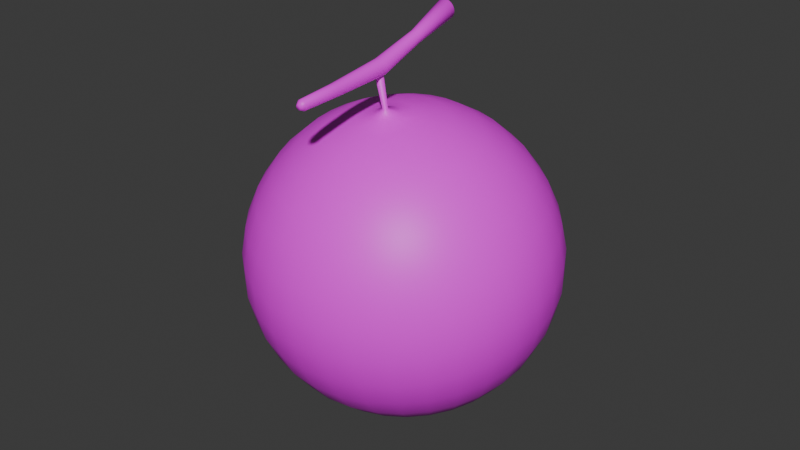 # Source: Mellonblend.blend  (saved by Blender 5.1.29; exported with 4.5.12 LTS)
import bpy
from mathutils import Matrix  # noqa: F401  (used for matrix-valued properties, if any)

bpy.ops.wm.read_factory_settings(use_empty=True)
scene = bpy.context.scene
scene.name = 'Scene'

# ---- images (referenced by path relative to the original .blend; pixels are not part of the script)
import os
ASSET_DIR = os.environ.get("B2B_ASSET_DIR", "")  # directory of the original .blend (textures are referenced by path, not embedded)
HERE = os.path.dirname(os.path.abspath(__file__))  # packed textures are extracted next to this script under _unpacked/

def load_image(name, relpath, width, height, colorspace="sRGB"):
    """Load a texture the original file referenced (path relative to the .blend, or extracted next to this script)."""
    p = next((c for c in (os.path.join(HERE, relpath), os.path.join(ASSET_DIR, relpath)) if relpath and os.path.exists(c)), "")
    if p:
        img = bpy.data.images.load(p, check_existing=True)
        img.name = name
    else:  # same state as the original file: an image datablock whose file is absent (Cycles renders it pink)
        img = bpy.data.images.new(name, width, height)
        img.source = "FILE"
        img.filepath = "//" + (relpath or name)
    img.colorspace_settings.name = colorspace
    return img
img_melon_body_tex_png = load_image('Melon_Body_Tex.png', 'UV_MeshTex/Melon_Body_Tex.png', 1024, 1024, 'sRGB')

# ---- materials (node trees are filled in below, after node groups)
mat_melon_mat = bpy.data.materials.new('Melon_mat')

# ---- material node trees
mat_melon_mat.use_nodes = True; mat_melon_mat.node_tree.nodes.clear()
_N = mat_melon_mat.node_tree.nodes; _L = mat_melon_mat.node_tree.links
n0 = _N.new('ShaderNodeBsdfPrincipled'); n0.name = 'プリンシプルBSDF'; n0.location = (-200, 100)
n1 = _N.new('ShaderNodeOutputMaterial'); n1.name = 'マテリアル出力'; n1.location = (200, 100)
n2 = _N.new('ShaderNodeTexImage'); n2.name = '画像テクスチャ'; n2.location = (-512, 123)
n2.image = img_melon_body_tex_png
_L.new(n0.outputs[0], n1.inputs[0])
_L.new(n2.outputs[0], n0.inputs[0])
n1.is_active_output = True

# ---- world
world_world = bpy.data.worlds.new('World'); scene.world = world_world
world_world.use_nodes = True; world_world.node_tree.nodes.clear()
_N = world_world.node_tree.nodes; _L = world_world.node_tree.links
n0 = _N.new('ShaderNodeOutputWorld'); n0.name = 'World Output'; n0.location = (200, 100)
n1 = _N.new('ShaderNodeBackground'); n1.name = 'Background'; n1.location = (-200, 100)
n1.inputs[0].default_value = (0.05088, 0.05088, 0.05088, 1.0)
_L.new(n1.outputs[0], n0.inputs[0])
n0.is_active_output = True
world_world.color = (0.05088, 0.05088, 0.05088)
world_world.sun_shadow_jitter_overblur = 0.0

# ---- meshes
me_x = bpy.data.meshes.new('球')
me_x.from_pydata([(-2.115e-09, 0.3463, 1.296), (-2.896e-09, 0.6396, 1.323), (0.0, 0.5556, 0.8315), (-0.008115, 0.3463, 1.297), (0.0, 0.8315, 0.5556), (-0.01231, 0.6397, 1.325), (0.0, 0.9808, 0.1951), (-0.01592, 0.3464, 1.3), (0.0, 1.0, 0.0), (-0.02415, 0.6398, 1.328), (0.0, 0.9808, -0.1951), (-0.02311, 0.3465, 1.303), (0.0, 0.8315, -0.5556), (0.0, 0.0, -1.0), (-0.03506, 0.6399, 1.334), (0.03806, 0.1913, 0.9808), (-0.02941, 0.3467, 1.309), (-0.04463, 0.6402, 1.342), (0.07466, 0.3753, 0.9239), (0.1084, 0.5449, 0.8315), (-0.03459, 0.3469, 1.315), (-0.05247, 0.6405, 1.351), (0.1379, 0.6935, 0.7071), (0.1622, 0.8155, 0.5556), (-0.03843, 0.3471, 1.322), (0.1802, 0.9061, 0.3827), (-0.05831, 0.6408, 1.362), (0.1913, 0.9619, 0.1951), (-0.0408, 0.3473, 1.33), (0.1951, 0.9808, 0.0), (-0.0619, 0.6412, 1.374), (0.1913, 0.9619, -0.1951), (-0.0416, 0.3476, 1.338), (0.1802, 0.9061, -0.3827), (-0.06311, 0.6416, 1.386), (0.1622, 0.8155, -0.5556), (-0.0408, 0.3478, 1.346), (0.1379, 0.6935, -0.7071), (-0.0619, 0.6419, 1.399), (0.1084, 0.5449, -0.8315), (-0.03843, 0.3481, 1.354), (0.07466, 0.3753, -0.9239), (-0.05831, 0.6423, 1.411), (0.03806, 0.1913, -0.9808), (-0.03459, 0.3483, 1.361), (-0.05247, 0.6426, 1.421), (0.07466, 0.1802, 0.9808), (0.1464, 0.3536, 0.9239), (-0.02941, 0.3485, 1.367), (-0.04463, 0.6429, 1.431), (0.2126, 0.5133, 0.8315), (-0.02311, 0.3486, 1.373), (0.2706, 0.6533, 0.7071), (0.3182, 0.7682, 0.5556), (-0.03506, 0.6432, 1.439), (0.3536, 0.8536, 0.3827), (-0.01592, 0.3487, 1.376), (0.3753, 0.9061, 0.1951), (-0.02415, 0.6433, 1.445), (0.3827, 0.9239, 0.0), (-0.008115, 0.3488, 1.379), (0.3753, 0.9061, -0.1951), (-0.01231, 0.6435, 1.448), (-2.115e-09, 0.3488, 1.38), (0.3536, 0.8536, -0.3827), (-2.896e-09, 0.6435, 1.45), (0.3182, 0.7682, -0.5556), (0.2706, 0.6533, -0.7071), (0.008115, 0.3488, 1.379), (0.2126, 0.5133, -0.8315), (0.01231, 0.6435, 1.448), (0.1464, 0.3536, -0.9239), (0.01592, 0.3487, 1.376), (0.07466, 0.1802, -0.9808), (0.02415, 0.6433, 1.445), (0.1084, 0.1622, 0.9808), (0.02311, 0.3486, 1.373), (0.03506, 0.6432, 1.439), (0.2126, 0.3182, 0.9239), (0.3087, 0.4619, 0.8315), (0.02941, 0.3485, 1.367), (0.3928, 0.5879, 0.7071), (0.04463, 0.6429, 1.431), (0.4619, 0.6913, 0.5556), (0.03459, 0.3483, 1.361), (0.5133, 0.7682, 0.3827), (0.05247, 0.6426, 1.421), (0.5449, 0.8155, 0.1951), (0.03843, 0.3481, 1.354), (0.5556, 0.8315, 0.0), (0.05831, 0.6423, 1.411), (0.5449, 0.8155, -0.1951), (0.0408, 0.3478, 1.346), (0.0619, 0.6419, 1.399), (0.5133, 0.7682, -0.3827), (0.4619, 0.6913, -0.5556), (0.0416, 0.3476, 1.338), (0.3928, 0.5879, -0.7071), (0.06311, 0.6416, 1.386), (0.3087, 0.4619, -0.8315), (0.0408, 0.3473, 1.33), (0.2126, 0.3182, -0.9239), (0.0619, 0.6412, 1.374), (0.03843, 0.3471, 1.322), (0.1084, 0.1622, -0.9808), (0.05831, 0.6408, 1.362), (0.1379, 0.1379, 0.9808), (0.2706, 0.2706, 0.9239), (0.03459, 0.3469, 1.315), (0.05247, 0.6405, 1.351), (0.3928, 0.3928, 0.8315), (0.02941, 0.3467, 1.309), (0.5, 0.5, 0.7071), (0.04463, 0.6402, 1.342), (0.5879, 0.5879, 0.5556), (0.02311, 0.3465, 1.303), (0.6533, 0.6533, 0.3827), (0.03506, 0.6399, 1.334), (0.6935, 0.6935, 0.1951), (0.01592, 0.3464, 1.3), (0.7071, 0.7071, 0.0), (0.02415, 0.6398, 1.328), (0.6935, 0.6935, -0.1951), (0.008115, 0.3463, 1.297), (0.6533, 0.6533, -0.3827), (0.01231, 0.6397, 1.325), (0.5879, 0.5879, -0.5556), (0.5, 0.5, -0.7071), (3.027e-08, 0.01915, 1.246), (-0.01027, 0.01918, 1.247), (0.3928, 0.3928, -0.8315), (0.2706, 0.2706, -0.9239), (-0.02015, 0.01927, 1.25), (0.1379, 0.1379, -0.9808), (-0.02926, 0.01942, 1.255), (0.1622, 0.1084, 0.9808), (-0.03724, 0.01962, 1.261), (-0.04379, 0.01987, 1.269), (0.3182, 0.2126, 0.9239), (0.4619, 0.3087, 0.8315), (-0.04866, 0.02015, 1.279), (-0.05165, 0.02045, 1.288), (0.5879, 0.3928, 0.7071), (0.6913, 0.4619, 0.5556), (-0.05267, 0.02077, 1.299), (-0.05165, 0.02108, 1.309), (0.7682, 0.5133, 0.3827), (0.8155, 0.5449, 0.1951), (-0.04866, 0.02139, 1.319), (0.8315, 0.5556, 0.0), (-0.04379, 0.02167, 1.328), (0.8155, 0.5449, -0.1951), (-0.03724, 0.02191, 1.336), (-0.02926, 0.02211, 1.342), (0.7682, 0.5133, -0.3827), (-0.02015, 0.02226, 1.347), (0.6913, 0.4619, -0.5556), (-0.01027, 0.02235, 1.35), (0.5879, 0.3928, -0.7071), (3.027e-08, 0.02238, 1.351), (0.4619, 0.3087, -0.8315), (0.3182, 0.2126, -0.9239), (0.01027, 0.02235, 1.35), (0.02015, 0.02226, 1.347), (0.1622, 0.1084, -0.9808), (0.1802, 0.07466, 0.9808), (0.02926, 0.02211, 1.342), (0.03724, 0.02191, 1.336), (0.3536, 0.1464, 0.9239), (0.5133, 0.2126, 0.8315), (0.04379, 0.02167, 1.328), (0.04866, 0.02139, 1.319), (0.6533, 0.2706, 0.7071), (0.05165, 0.02108, 1.309), (0.7682, 0.3182, 0.5556), (0.8536, 0.3536, 0.3827), (0.05267, 0.02077, 1.299), (0.9061, 0.3753, 0.1951), (0.05165, 0.02045, 1.288), (0.9239, 0.3827, 0.0), (0.04866, 0.02015, 1.279), (0.9061, 0.3753, -0.1951), (0.04379, 0.01987, 1.269), (0.8536, 0.3536, -0.3827), (0.03724, 0.01962, 1.261), (0.7682, 0.3182, -0.5556), (0.02926, 0.01942, 1.255), (0.6533, 0.2706, -0.7071), (0.02015, 0.01927, 1.25), (0.5133, 0.2126, -0.8315), (0.01027, 0.01918, 1.247), (0.3536, 0.1464, -0.9239), (4.099e-08, -0.3596, 1.297), (0.1802, 0.07466, -0.9808), (-0.007672, -0.3596, 1.297), (-0.01505, -0.3595, 1.3), (0.1913, 0.03806, 0.9808), (-0.02185, -0.3594, 1.303), (0.3753, 0.07466, 0.9239), (0.5449, 0.1084, 0.8315), (-0.02781, -0.3592, 1.308), (0.6935, 0.1379, 0.7071), (-0.0327, -0.3591, 1.314), (0.8155, 0.1622, 0.5556), (-0.03633, -0.3588, 1.321), (0.9061, 0.1802, 0.3827), (-0.03857, -0.3586, 1.328), (-0.03933, -0.3584, 1.336), (0.9619, 0.1913, 0.1951), (-0.03857, -0.3581, 1.344), (0.9808, 0.1951, 0.0), (0.9619, 0.1913, -0.1951), (-0.03633, -0.3579, 1.351), (-0.0327, -0.3577, 1.358), (0.9061, 0.1802, -0.3827), (-0.02781, -0.3575, 1.364), (0.8155, 0.1622, -0.5556), (-0.02185, -0.3574, 1.369), (0.6935, 0.1379, -0.7071), (-0.01505, -0.3573, 1.372), (0.5449, 0.1084, -0.8315), (-0.007672, -0.3572, 1.375), (0.3753, 0.07466, -0.9239), (4.099e-08, -0.3572, 1.375), (0.1913, 0.03806, -0.9808), (0.007672, -0.3572, 1.375), (0.1951, -1.118e-08, 0.9808), (0.01505, -0.3573, 1.372), (0.3827, -2.235e-08, 0.9239), (0.02185, -0.3574, 1.369), (0.5556, -5.215e-08, 0.8315), (0.02781, -0.3575, 1.364), (0.7071, 1.49e-08, 0.7071), (0.0327, -0.3577, 1.358), (0.8315, -8.941e-08, 0.5556), (0.03633, -0.3579, 1.351), (0.9239, 4.47e-08, 0.3827), (0.03857, -0.3581, 1.344), (0.9808, -8.941e-08, 0.1951), (1.0, -1.639e-07, 0.0), (0.03933, -0.3584, 1.336), (0.9808, -8.941e-08, -0.1951), (0.03857, -0.3586, 1.328), (0.9239, 4.47e-08, -0.3827), (0.03633, -0.3588, 1.321), (0.0327, -0.3591, 1.314), (0.8315, -8.941e-08, -0.5556), (0.02781, -0.3592, 1.308), (0.7071, 1.49e-08, -0.7071), (0.02185, -0.3594, 1.303), (0.5556, -5.215e-08, -0.8315), (0.3827, -2.235e-08, -0.9239), (0.01505, -0.3595, 1.3), (0.007672, -0.3596, 1.297), (0.1951, -1.118e-08, -0.9808), (0.1913, -0.03806, 0.9808), (-4.664e-08, -0.5994, 1.334), (0.3753, -0.07466, 0.9239), (-0.006543, -0.5994, 1.334), (-0.01283, -0.5994, 1.336), (0.5449, -0.1084, 0.8315), (0.6935, -0.1379, 0.7071), (-0.01863, -0.5993, 1.339), (-0.02372, -0.5991, 1.343), (0.8155, -0.1622, 0.5556), (-0.02789, -0.599, 1.348), (0.9061, -0.1802, 0.3827), (0.9619, -0.1913, 0.1951), (-0.03099, -0.5988, 1.354), (0.9808, -0.1951, 0.0), (-0.03289, -0.5986, 1.361), (-0.03354, -0.5984, 1.367), (0.9619, -0.1913, -0.1951), (-0.03289, -0.5982, 1.374), (0.9061, -0.1802, -0.3827), (0.8155, -0.1622, -0.5556), (-0.03099, -0.598, 1.38), (-0.02789, -0.5978, 1.386), (0.6935, -0.1379, -0.7071), (0.5449, -0.1084, -0.8315), (-0.02372, -0.5977, 1.391), (0.3753, -0.07466, -0.9239), (-0.01863, -0.5975, 1.395), (0.1913, -0.03806, -0.9808), (-0.01283, -0.5975, 1.398), (-0.006543, -0.5974, 1.4), (0.1802, -0.07466, 0.9808), (-4.664e-08, -0.5974, 1.401), (0.3536, -0.1464, 0.9239), (0.5133, -0.2126, 0.8315), (0.006543, -0.5974, 1.4), (0.6533, -0.2706, 0.7071), (0.01283, -0.5975, 1.398), (0.01863, -0.5975, 1.395), (0.7682, -0.3182, 0.5556), (0.8536, -0.3536, 0.3827), (0.02372, -0.5977, 1.391), (0.02789, -0.5978, 1.386), (0.9061, -0.3753, 0.1951), (0.03099, -0.598, 1.38), (0.9239, -0.3827, 0.0), (0.03289, -0.5982, 1.374), (0.9061, -0.3753, -0.1951), (0.8536, -0.3536, -0.3827), (0.03354, -0.5984, 1.367), (0.7682, -0.3182, -0.5556), (0.03289, -0.5986, 1.361), (0.03099, -0.5988, 1.354), (0.6533, -0.2706, -0.7071), (0.5133, -0.2126, -0.8315), (0.02789, -0.599, 1.348), (0.02372, -0.5991, 1.343), (0.3536, -0.1464, -0.9239), (0.1802, -0.07466, -0.9808), (0.01863, -0.5993, 1.339), (0.1622, -0.1084, 0.9808), (0.01283, -0.5994, 1.336), (0.3182, -0.2126, 0.9239), (0.006543, -0.5994, 1.334), (-0.006557, 0.6641, 1.353), (0.4619, -0.3087, 0.8315), (4.587e-09, 0.6641, 1.352), (0.5879, -0.3928, 0.7071), (-0.01286, 0.6641, 1.355), (0.6913, -0.4619, 0.5556), (-0.01867, 0.6642, 1.358), (0.7682, -0.5133, 0.3827), (0.8155, -0.5449, 0.1951), (-0.02377, 0.6644, 1.362), (0.8315, -0.5556, 0.0), (-0.02795, 0.6645, 1.367), (0.8155, -0.5449, -0.1951), (-0.03105, 0.6647, 1.373), (0.7682, -0.5133, -0.3827), (-0.03297, 0.6649, 1.379), (-0.03361, 0.6651, 1.386), (0.6913, -0.4619, -0.5556), (-0.03297, 0.6653, 1.392), (0.5879, -0.3928, -0.7071), (0.4619, -0.3087, -0.8315), (-0.03105, 0.6655, 1.399), (0.3182, -0.2126, -0.9239), (-0.02795, 0.6657, 1.404), (0.1622, -0.1084, -0.9808), (-0.02377, 0.6658, 1.409), (-0.01867, 0.6659, 1.414), (0.1379, -0.1379, 0.9808), (-0.01286, 0.666, 1.417), (0.2706, -0.2706, 0.9239), (-0.006557, 0.6661, 1.419), (0.3928, -0.3928, 0.8315), (4.587e-09, 0.6661, 1.419), (0.5, -0.5, 0.7071), (0.006557, 0.6661, 1.419), (0.5879, -0.5879, 0.5556), (0.01286, 0.666, 1.417), (0.6533, -0.6533, 0.3827), (0.01867, 0.6659, 1.414), (0.6935, -0.6935, 0.1951), (0.7071, -0.7071, 0.0), (0.02377, 0.6658, 1.409), (0.6935, -0.6935, -0.1951), (0.02795, 0.6657, 1.404), (0.6533, -0.6533, -0.3827), (0.03105, 0.6655, 1.399), (0.5879, -0.5879, -0.5556), (0.03297, 0.6653, 1.392), (0.03361, 0.6651, 1.386), (0.5, -0.5, -0.7071), (0.3928, -0.3928, -0.8315), (0.03297, 0.6649, 1.379), (0.03105, 0.6647, 1.373), (0.2706, -0.2706, -0.9239), (0.02795, 0.6645, 1.367), (0.1379, -0.1379, -0.9808), (0.02377, 0.6644, 1.362), (0.1084, -0.1622, 0.9808), (0.01867, 0.6642, 1.358), (0.2126, -0.3182, 0.9239), (0.3087, -0.4619, 0.8315), (0.01286, 0.6641, 1.355), (0.3928, -0.5879, 0.7071), (0.006557, 0.6641, 1.353), (0.4619, -0.6913, 0.5556), (-5.882e-08, -0.627, 1.352), (0.5133, -0.7682, 0.3827), (-0.003152, -0.627, 1.352), (-0.006182, -0.6269, 1.353), (0.5449, -0.8155, 0.1951), (-0.008975, -0.6269, 1.355), (0.5556, -0.8315, 0.0), (-0.01142, -0.6268, 1.357), (0.5449, -0.8155, -0.1951), (0.5133, -0.7682, -0.3827), (-0.01343, -0.6267, 1.359), (-0.01493, -0.6267, 1.362), (0.4619, -0.6913, -0.5556), (0.3928, -0.5879, -0.7071), (-0.01584, -0.6266, 1.365), (-0.01616, -0.6265, 1.368), (0.3087, -0.4619, -0.8315), (0.2126, -0.3182, -0.9239), (-0.01584, -0.6264, 1.371), (0.1084, -0.1622, -0.9808), (-0.01493, -0.6263, 1.374), (-0.01343, -0.6262, 1.377), (0.07466, -0.1802, 0.9808), (0.1464, -0.3536, 0.9239), (-0.01142, -0.6261, 1.379), (0.2126, -0.5133, 0.8315), (-0.008975, -0.6261, 1.381), (0.2706, -0.6533, 0.7071), (-0.006182, -0.626, 1.383), (0.3182, -0.7682, 0.5556), (-0.003152, -0.626, 1.384), (0.3536, -0.8536, 0.3827), (-5.882e-08, -0.626, 1.384), (0.3753, -0.9061, 0.1951), (0.003152, -0.626, 1.384), (0.3827, -0.9239, 0.0), (0.006182, -0.626, 1.383), (0.3753, -0.9061, -0.1951), (0.008975, -0.6261, 1.381), (0.3536, -0.8536, -0.3827), (0.01142, -0.6261, 1.379), (0.3182, -0.7682, -0.5556), (0.01343, -0.6262, 1.377), (0.2706, -0.6533, -0.7071), (0.01493, -0.6263, 1.374), (0.01584, -0.6264, 1.371), (0.2126, -0.5133, -0.8315), (0.01615, -0.6265, 1.368), (0.1464, -0.3536, -0.9239), (0.07466, -0.1802, -0.9808), (0.01584, -0.6266, 1.365), (0.03806, -0.1913, 0.9808), (0.01493, -0.6267, 1.362), (0.01343, -0.6267, 1.359), (0.07466, -0.3753, 0.9239), (0.01142, -0.6268, 1.357), (0.1084, -0.5449, 0.8315), (0.008975, -0.6269, 1.355), (0.1379, -0.6935, 0.7071), (0.006182, -0.6269, 1.353), (0.1622, -0.8155, 0.5556), (0.003152, -0.627, 1.352), (0.1802, -0.9061, 0.3827), (0.1913, -0.9619, 0.1951), (-1.602e-10, -0.0009538, 1.036), (0.1951, -0.9808, 0.0), (-0.003266, -0.0006239, 1.036), (0.1913, -0.9619, -0.1951), (0.1802, -0.9061, -0.3827), (0.1622, -0.8155, -0.5556), (-0.006407, 0.0003532, 1.036), (0.1379, -0.6935, -0.7071), (-0.009302, 0.00194, 1.036), (0.1084, -0.5449, -0.8315), (0.07466, -0.3753, -0.9239), (0.03806, -0.1913, -0.9808), (-0.01184, 0.004075, 1.036), (-7.451e-09, -0.1951, 0.9808), (-0.01392, 0.006678, 1.036), (-5.215e-08, -0.3827, 0.9239), (-9.686e-08, -0.5556, 0.8315), (-0.01547, 0.009646, 1.036), (-1.49e-08, -0.7071, 0.7071), (-1.043e-07, -0.8315, 0.5556), (2.98e-08, -0.9239, 0.3827), (-0.01642, 0.01287, 1.036), (-1.341e-07, -0.9808, 0.1951), (-3.278e-07, -1.0, 0.0), (-0.01674, 0.01622, 1.036), (-1.341e-07, -0.9808, -0.1951), (-0.01642, 0.01957, 1.036), (2.98e-08, -0.9239, -0.3827), (-1.043e-07, -0.8315, -0.5556), (-0.01547, 0.02279, 1.036), (-1.49e-08, -0.7071, -0.7071), (-9.686e-08, -0.5556, -0.8315), (-0.01392, 0.02576, 1.036), (-5.215e-08, -0.3827, -0.9239), (-7.451e-09, -0.1951, -0.9808), (-0.03806, -0.1913, 0.9808), (-0.01184, 0.02836, 1.036), (-0.07466, -0.3753, 0.9239), (-0.009302, 0.03049, 1.036), (-0.1084, -0.5449, 0.8315), (-0.1379, -0.6935, 0.7071), (-0.006407, 0.03208, 1.036), (-0.1622, -0.8155, 0.5556), (-0.1802, -0.9061, 0.3827), (-0.003266, 0.03306, 1.036), (-0.1913, -0.9619, 0.1951), (-0.1951, -0.9808, 0.0), (-0.1913, -0.9619, -0.1951), (-1.602e-10, 0.03339, 1.036), (-0.1802, -0.9061, -0.3827), (0.003266, 0.03306, 1.036), (-0.1622, -0.8155, -0.5556), (-0.1379, -0.6935, -0.7071), (0.006407, 0.03208, 1.036), (-0.1084, -0.5449, -0.8315), (-0.07466, -0.3753, -0.9239), (-0.03806, -0.1913, -0.9808), (0.009302, 0.03049, 1.036), (-0.07466, -0.1802, 0.9808), (0.01184, 0.02836, 1.036), (-0.1464, -0.3536, 0.9239), (-0.2126, -0.5133, 0.8315), (-0.2706, -0.6533, 0.7071), (0.01392, 0.02576, 1.036), (-0.3182, -0.7682, 0.5556), (-0.3536, -0.8536, 0.3827), (0.01547, 0.02279, 1.036), (-0.3753, -0.9061, 0.1951), (-0.3827, -0.9239, 0.0), (0.01642, 0.01957, 1.036), (-0.3753, -0.9061, -0.1951), (-0.3536, -0.8536, -0.3827), (0.01674, 0.01622, 1.036), (-0.3182, -0.7682, -0.5556), (0.01642, 0.01287, 1.036), (-0.2706, -0.6533, -0.7071), (-0.2126, -0.5133, -0.8315), (0.01547, 0.009646, 1.036), (-0.1464, -0.3536, -0.9239), (-0.07466, -0.1802, -0.9808), (0.01392, 0.006678, 1.036), (-0.1084, -0.1622, 0.9808), (-0.2126, -0.3182, 0.9239), (0.01184, 0.004075, 1.036), (-0.3087, -0.4619, 0.8315), (-0.3928, -0.5879, 0.7071), (-0.4619, -0.6913, 0.5556), (0.009302, 0.00194, 1.036), (-0.5133, -0.7682, 0.3827), (-0.5449, -0.8155, 0.1951), (0.006407, 0.0003532, 1.036), (-0.5556, -0.8315, 0.0), (-0.5449, -0.8155, -0.1951), (0.003266, -0.0006239, 1.036), (-0.5133, -0.7682, -0.3827), (1.35e-08, -0.01973, 1.266), (-0.4619, -0.6913, -0.5556), (-0.3928, -0.5879, -0.7071), (-0.004829, -0.01925, 1.266), (-0.009473, -0.0178, 1.266), (-0.3087, -0.4619, -0.8315), (-0.2126, -0.3182, -0.9239), (-0.01375, -0.01546, 1.266), (-0.0175, -0.0123, 1.266), (-0.1084, -0.1622, -0.9808), (-0.02058, -0.008451, 1.265), (-0.1379, -0.1379, 0.9808), (-0.02287, -0.004062, 1.265), (-0.2706, -0.2706, 0.9239), (-0.3928, -0.3928, 0.8315), (-0.02428, 0.000701, 1.265), (-0.5, -0.5, 0.7071), (-0.02476, 0.005654, 1.265), (-0.5879, -0.5879, 0.5556), (-0.02428, 0.01061, 1.265), (-0.6533, -0.6533, 0.3827), (-0.02287, 0.01537, 1.265), (-0.02058, 0.01976, 1.265), (-0.6935, -0.6935, 0.1951), (-0.0175, 0.02361, 1.265), (-0.7071, -0.7071, 0.0), (-0.01375, 0.02676, 1.265), (-0.6935, -0.6935, -0.1951), (-0.009473, 0.02911, 1.265), (-0.6533, -0.6533, -0.3827), (-0.004829, 0.03055, 1.265), (-0.5879, -0.5879, -0.5556), (-0.5, -0.5, -0.7071), (1.35e-08, 0.03104, 1.265), (0.00483, 0.03055, 1.265), (-0.3928, -0.3928, -0.8315), (-0.2706, -0.2706, -0.9239), (0.009473, 0.02911, 1.265), (-0.1379, -0.1379, -0.9808), (0.01375, 0.02676, 1.265), (-0.1622, -0.1084, 0.9808), (0.0175, 0.02361, 1.265), (-0.3182, -0.2126, 0.9239), (0.02058, 0.01976, 1.265), (-0.4619, -0.3087, 0.8315), (0.02287, 0.01537, 1.265), (-0.5879, -0.3928, 0.7071), (0.02428, 0.01061, 1.265), (0.02476, 0.005654, 1.265), (-0.6913, -0.4619, 0.5556), (0.02428, 0.000701, 1.265), (-0.7682, -0.5133, 0.3827), (-0.8155, -0.5449, 0.1951), (0.02287, -0.004062, 1.265), (-0.8315, -0.5556, 0.0), (0.02058, -0.008451, 1.265), (-0.8155, -0.5449, -0.1951), (0.0175, -0.0123, 1.266), (-0.7682, -0.5133, -0.3827), (0.01375, -0.01546, 1.266), (-0.6913, -0.4619, -0.5556), (0.009473, -0.0178, 1.266), (0.00483, -0.01925, 1.266), (-0.5879, -0.3928, -0.7071), (-0.4619, -0.3087, -0.8315), (-0.3182, -0.2126, -0.9239), (-0.1622, -0.1084, -0.9808), (-0.1802, -0.07466, 0.9808), (-0.3536, -0.1464, 0.9239), (-0.5133, -0.2126, 0.8315), (-0.6533, -0.2706, 0.7071), (-0.7682, -0.3182, 0.5556), (-0.8536, -0.3536, 0.3827), (-0.9061, -0.3753, 0.1951), (-0.9239, -0.3827, 0.0), (-0.9061, -0.3753, -0.1951), (-0.8536, -0.3536, -0.3827), (-0.7682, -0.3182, -0.5556), (-0.6533, -0.2706, -0.7071), (-0.5133, -0.2126, -0.8315), (-0.3536, -0.1464, -0.9239), (-0.1802, -0.07466, -0.9808), (-0.1913, -0.03806, 0.9808), (-0.3753, -0.07466, 0.9239), (-0.5449, -0.1084, 0.8315), (-0.6935, -0.1379, 0.7071), (-0.8155, -0.1622, 0.5556), (-0.9061, -0.1802, 0.3827), (-0.9619, -0.1913, 0.1951), (-0.9808, -0.1951, 0.0), (-0.9619, -0.1913, -0.1951), (-0.9061, -0.1802, -0.3827), (-0.8155, -0.1622, -0.5556), (-0.6935, -0.1379, -0.7071), (-0.5449, -0.1084, -0.8315), (-0.3753, -0.07466, -0.9239), (-0.1913, -0.03806, -0.9808), (-0.1951, 1.863e-08, 0.9808), (-0.3827, 5.215e-08, 0.9239), (-0.5556, 1.49e-07, 0.8315), (-0.7071, 2.98e-08, 0.7071), (-0.8315, 1.639e-07, 0.5556), (-0.9239, 1.49e-08, 0.3827), (-0.9808, 2.682e-07, 0.1951), (-1.0, 4.47e-07, 0.0), (-0.9808, 2.682e-07, -0.1951), (-0.9239, 1.49e-08, -0.3827), (-0.8315, 1.639e-07, -0.5556), (-0.7071, 2.98e-08, -0.7071), (-0.5556, 1.49e-07, -0.8315), (-0.3827, 5.215e-08, -0.9239), (-0.1951, 1.863e-08, -0.9808), (-0.1913, 0.03806, 0.9808), (-0.3753, 0.07466, 0.9239), (-0.5449, 0.1084, 0.8315), (-0.6935, 0.1379, 0.7071), (-0.8155, 0.1622, 0.5556), (-0.9061, 0.1802, 0.3827), (-0.9619, 0.1913, 0.1951), (-0.9808, 0.1951, 0.0), (-0.9619, 0.1913, -0.1951), (-0.9061, 0.1802, -0.3827), (-0.8155, 0.1622, -0.5556), (-0.6935, 0.1379, -0.7071), (-0.5449, 0.1084, -0.8315), (-0.3753, 0.07466, -0.9239), (-0.1913, 0.03806, -0.9808), (-0.1802, 0.07466, 0.9808), (-0.3536, 0.1464, 0.9239), (-0.5133, 0.2126, 0.8315), (-0.6533, 0.2706, 0.7071), (-0.7682, 0.3182, 0.5556), (-0.8536, 0.3536, 0.3827), (-0.9061, 0.3753, 0.1951), (-0.9239, 0.3827, 0.0), (-0.9061, 0.3753, -0.1951), (-0.8536, 0.3536, -0.3827), (-0.7682, 0.3182, -0.5556), (-0.6533, 0.2706, -0.7071), (-0.5133, 0.2126, -0.8315), (-0.3536, 0.1464, -0.9239), (-0.1802, 0.07466, -0.9808), (-0.1622, 0.1084, 0.9808), (-0.3182, 0.2126, 0.9239), (-0.4619, 0.3087, 0.8315), (-0.5879, 0.3928, 0.7071), (-0.6913, 0.4619, 0.5556), (-0.7682, 0.5133, 0.3827), (-0.8155, 0.5449, 0.1951), (-0.8315, 0.5556, 0.0), (-0.8155, 0.5449, -0.1951), (-0.7682, 0.5133, -0.3827), (-0.6913, 0.4619, -0.5556), (-0.5879, 0.3928, -0.7071), (-0.4619, 0.3087, -0.8315), (-0.3182, 0.2126, -0.9239), (-0.1622, 0.1084, -0.9808), (-0.1379, 0.1379, 0.9808), (-0.2706, 0.2706, 0.9239), (-0.3928, 0.3928, 0.8315), (-0.5, 0.5, 0.7071), (-0.5879, 0.5879, 0.5556), (-0.6533, 0.6533, 0.3827), (-0.6935, 0.6935, 0.1951), (-0.7071, 0.7071, 0.0), (-0.6935, 0.6935, -0.1951), (-0.6533, 0.6533, -0.3827), (-0.5879, 0.5879, -0.5556), (-0.5, 0.5, -0.7071), (-0.3928, 0.3928, -0.8315), (-0.2706, 0.2706, -0.9239), (-0.1379, 0.1379, -0.9808), (-0.1084, 0.1622, 0.9808), (-0.2126, 0.3182, 0.9239), (-0.3087, 0.4619, 0.8315), (-0.3928, 0.5879, 0.7071), (-0.4619, 0.6913, 0.5556), (-0.5133, 0.7682, 0.3827), (-0.5449, 0.8155, 0.1951), (-0.5556, 0.8315, 0.0), (-0.5449, 0.8155, -0.1951), (-0.5133, 0.7682, -0.3827), (-0.4619, 0.6913, -0.5556), (-0.3928, 0.5879, -0.7071), (-0.3087, 0.4619, -0.8315), (-0.2126, 0.3182, -0.9239), (-0.1084, 0.1622, -0.9808), (-0.07466, 0.1802, 0.9808), (-0.1464, 0.3536, 0.9239), (-0.2126, 0.5133, 0.8315), (-0.2706, 0.6533, 0.7071), (-0.3182, 0.7682, 0.5556), (-0.3536, 0.8536, 0.3827), (-0.3753, 0.9061, 0.1951), (-0.3827, 0.9239, 0.0), (-0.3753, 0.9061, -0.1951), (-0.3536, 0.8536, -0.3827), (-0.3182, 0.7682, -0.5556), (-0.2706, 0.6533, -0.7071), (-0.2126, 0.5133, -0.8315), (-0.1464, 0.3536, -0.9239), (-0.07466, 0.1802, -0.9808), (-0.03806, 0.1913, 0.9808), (-0.07466, 0.3753, 0.9239), (-0.1084, 0.5449, 0.8315), (-0.1379, 0.6935, 0.7071), (-0.1622, 0.8155, 0.5556), (-0.1802, 0.9061, 0.3827), (-0.1913, 0.9619, 0.1951), (-0.1951, 0.9808, 0.0), (-0.1913, 0.9619, -0.1951), (-0.1802, 0.9061, -0.3827), (-0.1622, 0.8155, -0.5556), (-0.1379, 0.6935, -0.7071), (-0.1084, 0.5449, -0.8315), (-0.07466, 0.3753, -0.9239), (-0.03806, 0.1913, -0.9808), (1.49e-08, 0.1951, 0.9808), (6.706e-08, 0.3827, 0.9239), (8.941e-08, 0.7071, 0.7071), (5.96e-08, 0.9239, 0.3827), (5.96e-08, 0.9239, -0.3827), (8.941e-08, 0.7071, -0.7071), (2.161e-07, 0.5556, -0.8315), (6.706e-08, 0.3827, -0.9239), (1.49e-08, 0.1951, -0.9808), (1.077e-08, 0.1184, 0.995), (0.0272, 0.1137, 0.995), (0.01803, 0.1166, 0.9949), (0.03534, 0.1111, 0.995), (0.05126, 0.1022, 0.9951), (0.05176, 0.1018, 0.9951), (0.07095, 0.08294, 0.9953), (0.06518, 0.09034, 0.9951), (0.08415, 0.06079, 0.9955), (0.07653, 0.07587, 0.9953), (0.08487, 0.0594, 0.9955), (0.09029, 0.03685, 0.9959), (0.08991, 0.04161, 0.9958), (0.09147, 0.02318, 0.9961), (0.09043, 0.01386, 0.9963), (0.08592, -0.006608, 0.9968), (0.08949, 0.004841, 0.9964), (0.07808, -0.02378, 0.9973), (0.08407, -0.01269, 0.9969), (0.06829, -0.03742, 0.9978), (0.07545, -0.02875, 0.9974), (0.05774, -0.0478, 0.9983), (0.06398, -0.04272, 0.9979), (0.05014, -0.05409, 0.9985), (0.04735, -0.05555, 0.9987), (0.0371, -0.06104, 0.999), (0.02719, -0.06464, 0.9993), (0.03446, -0.06247, 0.999), (0.01801, -0.06744, 0.9994), (0.008842, -0.06841, 0.9996), (0.01754, -0.06759, 0.9994), (-1.769e-09, -0.06931, 0.9995), (-1.427e-09, -0.06931, 0.9995), (-0.008842, -0.06841, 0.9996), (-0.01754, -0.06759, 0.9994), (-0.01801, -0.06744, 0.9994), (-0.02719, -0.06464, 0.9993), (-0.0371, -0.06104, 0.999), (-0.03446, -0.06247, 0.999), (-0.04735, -0.05555, 0.9987), (-0.05774, -0.0478, 0.9983), (-0.05014, -0.05409, 0.9985), (-0.06829, -0.03742, 0.9978), (-0.06398, -0.04272, 0.9979), (-0.07808, -0.02378, 0.9973), (-0.07545, -0.02875, 0.9974), (-0.08592, -0.006608, 0.9968), (-0.08407, -0.01269, 0.9969), (-0.09043, 0.01386, 0.9963), (-0.08949, 0.004841, 0.9964), (-0.09029, 0.03685, 0.9959), (-0.09147, 0.02318, 0.9961), (-0.08991, 0.04161, 0.9958), (-0.08415, 0.06079, 0.9955), (-0.08487, 0.0594, 0.9955), (-0.07095, 0.08294, 0.9953), (-0.07653, 0.07587, 0.9953), (-0.05176, 0.1018, 0.9951), (-0.06518, 0.09034, 0.9951), (-0.05126, 0.1022, 0.9951), (-0.0272, 0.1137, 0.995), (-0.03534, 0.1111, 0.995), (-0.01803, 0.1166, 0.9949), (-1.485e-09, 0.1184, 0.995)], [], [(770, 15, 760, 769, 771), (13, 768, 43), (10, 8, 29, 31), (761, 760, 15, 18), (764, 10, 31, 33), (2, 761, 18, 19), (12, 764, 33, 35), (762, 2, 19, 22), (765, 12, 35, 37), (4, 762, 22, 23), (766, 765, 37, 39), (763, 4, 23, 25), (767, 766, 39, 41), (6, 763, 25, 27), (768, 767, 41, 43), (8, 6, 27, 29), (27, 25, 55, 57), (43, 41, 71, 73), (29, 27, 57, 59), (773, 774, 46, 15, 770, 772), (13, 43, 73), (31, 29, 59, 61), (18, 15, 46, 47), (33, 31, 61, 64), (19, 18, 47, 50), (35, 33, 64, 66), (22, 19, 50, 52), (37, 35, 66, 67), (23, 22, 52, 53), (39, 37, 67, 69), (25, 23, 53, 55), (41, 39, 69, 71), (66, 64, 94, 95), (52, 50, 79, 81), (67, 66, 95, 97), (53, 52, 81, 83), (69, 67, 97, 99), (55, 53, 83, 85), (71, 69, 99, 101), (57, 55, 85, 87), (73, 71, 101, 104), (59, 57, 87, 89), (775, 75, 46, 774, 776), (13, 73, 104), (61, 59, 89, 91), (47, 46, 75, 78), (64, 61, 91, 94), (50, 47, 78, 79), (104, 101, 131, 133), (89, 87, 118, 120), (777, 106, 75, 775, 778), (13, 104, 133), (91, 89, 120, 122), (78, 75, 106, 107), (94, 91, 122, 124), (79, 78, 107, 110), (95, 94, 124, 126), (81, 79, 110, 112), (97, 95, 126, 127), (83, 81, 112, 114), (99, 97, 127, 130), (85, 83, 114, 116), (101, 99, 130, 131), (87, 85, 116, 118), (127, 126, 156, 158), (114, 112, 142, 143), (130, 127, 158, 160), (116, 114, 143, 146), (131, 130, 160, 161), (118, 116, 146, 147), (133, 131, 161, 164), (120, 118, 147, 149), (780, 135, 106, 777, 779, 781), (13, 133, 164), (122, 120, 149, 151), (107, 106, 135, 138), (124, 122, 151, 154), (110, 107, 138, 139), (126, 124, 154, 156), (112, 110, 139, 142), (165, 135, 780, 782, 783), (13, 164, 193), (151, 149, 179, 181), (138, 135, 165, 168), (154, 151, 181, 183), (139, 138, 168, 169), (156, 154, 183, 185), (142, 139, 169, 172), (158, 156, 185, 187), (143, 142, 172, 174), (160, 158, 187, 189), (146, 143, 174, 175), (161, 160, 189, 191), (147, 146, 175, 177), (164, 161, 191, 193), (149, 147, 177, 179), (174, 172, 201, 203), (189, 187, 218, 220), (175, 174, 203, 205), (191, 189, 220, 222), (177, 175, 205, 208), (193, 191, 222, 224), (179, 177, 208, 210), (784, 196, 165, 783, 785), (13, 193, 224), (181, 179, 210, 211), (168, 165, 196, 198), (183, 181, 211, 214), (169, 168, 198, 199), (185, 183, 214, 216), (172, 169, 199, 201), (187, 185, 216, 218), (211, 210, 239, 241), (198, 196, 226, 228), (214, 211, 241, 243), (199, 198, 228, 230), (216, 214, 243, 246), (201, 199, 230, 232), (218, 216, 246, 248), (203, 201, 232, 234), (220, 218, 248, 250), (205, 203, 234, 236), (222, 220, 250, 251), (208, 205, 236, 238), (224, 222, 251, 254), (210, 208, 238, 239), (786, 226, 196, 784, 787), (13, 224, 254), (250, 248, 278, 279), (236, 234, 264, 266), (251, 250, 279, 281), (238, 236, 266, 267), (254, 251, 281, 283), (239, 238, 267, 269), (788, 255, 226, 786, 789), (13, 254, 283), (241, 239, 269, 272), (228, 226, 255, 257), (243, 241, 272, 274), (230, 228, 257, 260), (246, 243, 274, 275), (232, 230, 260, 261), (248, 246, 275, 278), (234, 232, 261, 264), (257, 255, 286, 288), (274, 272, 302, 303), (260, 257, 288, 289), (275, 274, 303, 305), (261, 260, 289, 291), (278, 275, 305, 308), (264, 261, 291, 294), (279, 278, 308, 309), (266, 264, 294, 295), (281, 279, 309, 312), (267, 266, 295, 298), (283, 281, 312, 313), (269, 267, 298, 300), (790, 286, 255, 788, 791), (13, 283, 313), (272, 269, 300, 302), (295, 294, 324, 326), (312, 309, 339, 341), (298, 295, 326, 327), (313, 312, 341, 343), (300, 298, 327, 329), (792, 793, 315, 286, 790), (13, 313, 343), (302, 300, 329, 331), (288, 286, 315, 317), (303, 302, 331, 333), (289, 288, 317, 320), (305, 303, 333, 336), (291, 289, 320, 322), (308, 305, 336, 338), (294, 291, 322, 324), (309, 308, 338, 339), (333, 331, 361, 363), (320, 317, 348, 350), (336, 333, 363, 365), (322, 320, 350, 352), (338, 336, 365, 368), (324, 322, 352, 354), (339, 338, 368, 369), (326, 324, 354, 356), (341, 339, 369, 372), (327, 326, 356, 358), (343, 341, 372, 374), (329, 327, 358, 359), (794, 346, 315, 793), (13, 343, 374), (331, 329, 359, 361), (317, 315, 346, 348), (372, 369, 400, 401), (358, 356, 385, 388), (374, 372, 401, 403), (359, 358, 388, 390), (795, 376, 346, 794, 796), (13, 374, 403), (361, 359, 390, 392), (348, 346, 376, 378), (363, 361, 392, 393), (350, 348, 378, 379), (365, 363, 393, 396), (352, 350, 379, 381), (368, 365, 396, 397), (354, 352, 381, 383), (369, 368, 397, 400), (356, 354, 383, 385), (396, 393, 423, 425), (381, 379, 409, 411), (397, 396, 425, 427), (383, 381, 411, 413), (400, 397, 427, 430), (385, 383, 413, 415), (401, 400, 430, 432), (388, 385, 415, 417), (403, 401, 432, 433), (390, 388, 417, 419), (406, 376, 795, 797), (13, 403, 433), (392, 390, 419, 421), (378, 376, 406, 407), (393, 392, 421, 423), (379, 378, 407, 409), (433, 432, 458, 459), (419, 417, 447, 449), (798, 435, 406, 797, 799), (13, 433, 459), (421, 419, 449, 451), (407, 406, 435, 438), (423, 421, 451, 452), (409, 407, 438, 440), (425, 423, 452, 453), (411, 409, 440, 442), (427, 425, 453, 455), (413, 411, 442, 444), (430, 427, 455, 457), (415, 413, 444, 446), (432, 430, 457, 458), (417, 415, 446, 447), (442, 440, 464, 466), (455, 453, 476, 478), (444, 442, 466, 467), (457, 455, 478, 479), (446, 444, 467, 468), (458, 457, 479, 481), (447, 446, 468, 470), (459, 458, 481, 482), (449, 447, 470, 471), (800, 461, 435, 798, 801), (13, 459, 482), (451, 449, 471, 473), (438, 435, 461, 463), (452, 451, 473, 475), (440, 438, 463, 464), (453, 452, 475, 476), (471, 470, 493, 494), (802, 483, 461, 800), (13, 482, 504), (473, 471, 494, 495), (463, 461, 483, 485), (475, 473, 495, 497), (464, 463, 485, 487), (476, 475, 497, 499), (466, 464, 487, 488), (478, 476, 499, 500), (467, 466, 488, 490), (479, 478, 500, 502), (468, 467, 490, 491), (481, 479, 502, 503), (470, 468, 491, 493), (482, 481, 503, 504), (500, 499, 521, 523), (490, 488, 510, 512), (502, 500, 523, 524), (491, 490, 512, 513), (503, 502, 524, 526), (493, 491, 513, 515), (504, 503, 526, 527), (494, 493, 515, 516), (804, 506, 483, 802, 803), (13, 504, 527), (495, 494, 516, 518), (485, 483, 506, 508), (497, 495, 518, 519), (487, 485, 508, 509), (499, 497, 519, 521), (488, 487, 509, 510), (529, 506, 804, 805), (13, 527, 552), (518, 516, 539, 540), (508, 506, 529, 530), (519, 518, 540, 542), (509, 508, 530, 532), (521, 519, 542, 544), (510, 509, 532, 533), (523, 521, 544, 545), (512, 510, 533, 534), (524, 523, 545, 548), (513, 512, 534, 536), (526, 524, 548, 549), (515, 513, 536, 537), (527, 526, 549, 552), (516, 515, 537, 539), (534, 533, 559, 561), (548, 545, 575, 578), (536, 534, 561, 563), (549, 548, 578, 579), (537, 536, 563, 566), (552, 549, 579, 581), (539, 537, 566, 568), (554, 529, 805, 807, 806), (13, 552, 581), (540, 539, 568, 570), (530, 529, 554, 556), (542, 540, 570, 572), (532, 530, 556, 557), (544, 542, 572, 574), (533, 532, 557, 559), (545, 544, 574, 575), (570, 568, 597, 599), (556, 554, 583, 585), (572, 570, 599, 601), (557, 556, 585, 587), (574, 572, 601, 603), (559, 557, 587, 589), (575, 574, 603, 606), (561, 559, 589, 592), (578, 575, 606, 607), (563, 561, 592, 594), (579, 578, 607, 608), (566, 563, 594, 595), (581, 579, 608, 609), (568, 566, 595, 597), (583, 554, 806, 808), (13, 581, 609), (607, 606, 621, 622), (594, 592, 614, 615), (608, 607, 622, 623), (595, 594, 615, 616), (609, 608, 623, 624), (597, 595, 616, 617), (610, 583, 808, 810, 809), (13, 609, 624), (599, 597, 617, 618), (585, 583, 610, 611), (601, 599, 618, 619), (587, 585, 611, 612), (603, 601, 619, 620), (589, 587, 612, 613), (606, 603, 620, 621), (592, 589, 613, 614), (619, 618, 633, 634), (612, 611, 626, 627), (620, 619, 634, 635), (613, 612, 627, 628), (621, 620, 635, 636), (614, 613, 628, 629), (622, 621, 636, 637), (615, 614, 629, 630), (623, 622, 637, 638), (616, 615, 630, 631), (624, 623, 638, 639), (617, 616, 631, 632), (625, 610, 809, 812, 811), (13, 624, 639), (618, 617, 632, 633), (611, 610, 625, 626), (638, 637, 652, 653), (631, 630, 645, 646), (639, 638, 653, 654), (632, 631, 646, 647), (640, 625, 811, 814, 813), (13, 639, 654), (633, 632, 647, 648), (626, 625, 640, 641), (634, 633, 648, 649), (627, 626, 641, 642), (635, 634, 649, 650), (628, 627, 642, 643), (636, 635, 650, 651), (629, 628, 643, 644), (637, 636, 651, 652), (630, 629, 644, 645), (642, 641, 656, 657), (650, 649, 664, 665), (643, 642, 657, 658), (651, 650, 665, 666), (644, 643, 658, 659), (652, 651, 666, 667), (645, 644, 659, 660), (653, 652, 667, 668), (646, 645, 660, 661), (654, 653, 668, 669), (647, 646, 661, 662), (655, 640, 813, 816, 815), (13, 654, 669), (648, 647, 662, 663), (641, 640, 655, 656), (649, 648, 663, 664), (661, 660, 675, 676), (669, 668, 683, 684), (662, 661, 676, 677), (670, 655, 815, 818, 817), (13, 669, 684), (663, 662, 677, 678), (656, 655, 670, 671), (664, 663, 678, 679), (657, 656, 671, 672), (665, 664, 679, 680), (658, 657, 672, 673), (666, 665, 680, 681), (659, 658, 673, 674), (667, 666, 681, 682), (660, 659, 674, 675), (668, 667, 682, 683), (680, 679, 694, 695), (673, 672, 687, 688), (681, 680, 695, 696), (674, 673, 688, 689), (682, 681, 696, 697), (675, 674, 689, 690), (683, 682, 697, 698), (676, 675, 690, 691), (684, 683, 698, 699), (677, 676, 691, 692), (685, 670, 817, 820, 819), (13, 684, 699), (678, 677, 692, 693), (671, 670, 685, 686), (679, 678, 693, 694), (672, 671, 686, 687), (699, 698, 713, 714), (692, 691, 706, 707), (700, 685, 819, 821, 823, 822), (13, 699, 714), (693, 692, 707, 708), (686, 685, 700, 701), (694, 693, 708, 709), (687, 686, 701, 702), (695, 694, 709, 710), (688, 687, 702, 703), (696, 695, 710, 711), (689, 688, 703, 704), (697, 696, 711, 712), (690, 689, 704, 705), (698, 697, 712, 713), (691, 690, 705, 706), (703, 702, 717, 718), (711, 710, 725, 726), (704, 703, 718, 719), (712, 711, 726, 727), (705, 704, 719, 720), (713, 712, 727, 728), (706, 705, 720, 721), (714, 713, 728, 729), (707, 706, 721, 722), (715, 700, 822, 825, 824), (13, 714, 729), (708, 707, 722, 723), (701, 700, 715, 716), (709, 708, 723, 724), (702, 701, 716, 717), (710, 709, 724, 725), (722, 721, 736, 737), (730, 715, 824, 827, 826), (13, 729, 744), (723, 722, 737, 738), (716, 715, 730, 731), (724, 723, 738, 739), (717, 716, 731, 732), (725, 724, 739, 740), (718, 717, 732, 733), (726, 725, 740, 741), (719, 718, 733, 734), (727, 726, 741, 742), (720, 719, 734, 735), (728, 727, 742, 743), (721, 720, 735, 736), (729, 728, 743, 744), (741, 740, 755, 756), (734, 733, 748, 749), (742, 741, 756, 757), (735, 734, 749, 750), (743, 742, 757, 758), (736, 735, 750, 751), (744, 743, 758, 759), (737, 736, 751, 752), (829, 745, 730, 826, 828, 830), (13, 744, 759), (738, 737, 752, 753), (731, 730, 745, 746), (739, 738, 753, 754), (732, 731, 746, 747), (740, 739, 754, 755), (733, 732, 747, 748), (13, 759, 768), (753, 752, 8, 10), (746, 745, 760, 761), (754, 753, 10, 764), (747, 746, 761, 2), (755, 754, 764, 12), (748, 747, 2, 762), (756, 755, 12, 765), (749, 748, 762, 4), (757, 756, 765, 766), (750, 749, 4, 763), (758, 757, 766, 767), (751, 750, 763, 6), (759, 758, 767, 768), (752, 751, 6, 8), (769, 760, 745, 829, 831, 832), (3, 5, 1, 0), (7, 9, 5, 3), (11, 14, 9, 7), (16, 17, 14, 11), (20, 21, 17, 16), (24, 26, 21, 20), (28, 30, 26, 24), (32, 34, 30, 28), (36, 38, 34, 32), (40, 42, 38, 36), (44, 45, 42, 40), (48, 49, 45, 44), (51, 54, 49, 48), (56, 58, 54, 51), (60, 62, 58, 56), (63, 65, 62, 60), (68, 70, 65, 63), (72, 74, 70, 68), (76, 77, 74, 72), (80, 82, 77, 76), (84, 86, 82, 80), (88, 90, 86, 84), (92, 93, 90, 88), (96, 98, 93, 92), (100, 102, 98, 96), (103, 105, 102, 100), (108, 109, 105, 103), (111, 113, 109, 108), (115, 117, 113, 111), (119, 121, 117, 115), (364, 362, 86, 90), (123, 125, 121, 119), (0, 1, 125, 123), (129, 132, 7, 3), (237, 240, 176, 173), (148, 150, 44, 40), (166, 167, 80, 76), (184, 186, 115, 111), (140, 141, 28, 24), (157, 159, 63, 60), (176, 178, 100, 96), (132, 134, 11, 7), (150, 152, 48, 44), (167, 170, 84, 80), (186, 188, 119, 115), (141, 144, 32, 28), (159, 162, 68, 63), (178, 180, 103, 100), (134, 136, 16, 11), (152, 153, 51, 48), (170, 171, 88, 84), (188, 190, 123, 119), (144, 145, 36, 32), (162, 163, 72, 68), (180, 182, 108, 103), (136, 137, 20, 16), (153, 155, 56, 51), (171, 173, 92, 88), (128, 129, 3, 0), (190, 128, 0, 123), (145, 148, 40, 36), (163, 166, 76, 72), (182, 184, 111, 108), (137, 140, 24, 20), (155, 157, 60, 56), (173, 176, 96, 92), (307, 310, 245, 244), (212, 213, 150, 148), (240, 242, 178, 176), (213, 215, 152, 150), (242, 244, 180, 178), (215, 217, 153, 152), (244, 245, 182, 180), (217, 219, 155, 153), (192, 194, 129, 128), (245, 247, 184, 182), (219, 221, 157, 155), (194, 195, 132, 129), (247, 249, 186, 184), (221, 223, 159, 157), (195, 197, 134, 132), (249, 252, 188, 186), (223, 225, 162, 159), (197, 200, 136, 134), (252, 253, 190, 188), (225, 227, 163, 162), (200, 202, 137, 136), (253, 192, 128, 190), (227, 229, 166, 163), (202, 204, 140, 137), (229, 231, 167, 166), (204, 206, 141, 140), (231, 233, 170, 167), (206, 207, 144, 141), (233, 235, 171, 170), (207, 209, 145, 144), (235, 237, 173, 171), (209, 212, 148, 145), (387, 389, 262, 259), (282, 284, 219, 217), (256, 258, 194, 192), (310, 311, 247, 245), (284, 285, 221, 219), (258, 259, 195, 194), (311, 314, 249, 247), (285, 287, 223, 221), (259, 262, 197, 195), (314, 316, 252, 249), (287, 290, 225, 223), (262, 263, 200, 197), (316, 318, 253, 252), (290, 292, 227, 225), (263, 265, 202, 200), (318, 256, 192, 253), (292, 293, 229, 227), (265, 268, 204, 202), (293, 296, 231, 229), (268, 270, 206, 204), (296, 297, 233, 231), (270, 271, 207, 206), (297, 299, 235, 233), (271, 273, 209, 207), (299, 301, 237, 235), (273, 276, 212, 209), (301, 304, 240, 237), (276, 277, 213, 212), (304, 306, 242, 240), (277, 280, 215, 213), (306, 307, 244, 242), (280, 282, 217, 215), (382, 321, 319, 323, 325, 328, 330, 332, 334, 335, 337, 340, 342, 344, 345, 347, 349, 351, 353, 355, 357, 360, 362, 364, 366, 367, 370, 371, 373, 375, 377, 380), (382, 380, 121, 125), (337, 335, 34, 38), (355, 353, 70, 74), (373, 371, 105, 109), (330, 328, 17, 21), (347, 345, 54, 58), (366, 364, 90, 93), (319, 321, 1, 5), (321, 382, 125, 1), (340, 337, 38, 42), (357, 355, 74, 77), (375, 373, 109, 113), (332, 330, 21, 26), (349, 347, 58, 62), (367, 366, 93, 98), (323, 319, 5, 9), (342, 340, 42, 45), (360, 357, 77, 82), (377, 375, 113, 117), (334, 332, 26, 30), (351, 349, 62, 65), (370, 367, 98, 102), (325, 323, 9, 14), (344, 342, 45, 49), (362, 360, 82, 86), (380, 377, 117, 121), (335, 334, 30, 34), (353, 351, 65, 70), (371, 370, 102, 105), (328, 325, 14, 17), (345, 344, 49, 54), (424, 422, 420, 418, 416, 414, 412, 410, 408, 405, 404, 402, 399, 398, 395, 394, 391, 389, 387, 386, 384, 445, 443, 441, 439, 437, 436, 434, 431, 429, 428, 426), (441, 443, 316, 314), (416, 418, 290, 287), (389, 391, 263, 262), (443, 445, 318, 316), (418, 420, 292, 290), (391, 394, 265, 263), (445, 384, 256, 318), (420, 422, 293, 292), (394, 395, 268, 265), (422, 424, 296, 293), (395, 398, 270, 268), (424, 426, 297, 296), (398, 399, 271, 270), (426, 428, 299, 297), (399, 402, 273, 271), (428, 429, 301, 299), (402, 404, 276, 273), (429, 431, 304, 301), (404, 405, 277, 276), (431, 434, 306, 304), (405, 408, 280, 277), (434, 436, 307, 306), (408, 410, 282, 280), (436, 437, 310, 307), (410, 412, 284, 282), (384, 386, 258, 256), (437, 439, 311, 310), (412, 414, 285, 284), (386, 387, 259, 258), (439, 441, 314, 311), (414, 416, 287, 285), (800, 801, 448, 450, 803, 802), (803, 450, 454, 807, 805, 804), (456, 810, 808, 806, 807, 454), (460, 812, 809, 810, 456), (812, 460, 462, 814, 811), (814, 462, 465, 816, 813), (816, 465, 469, 818, 815), (818, 469, 472, 820, 817), (820, 472, 474, 821, 819), (474, 477, 823, 821), (480, 825, 822, 823, 477), (484, 827, 824, 825, 480), (827, 484, 486, 828, 826), (828, 486, 489, 830), (830, 489, 492, 831, 829), (831, 492, 496, 832), (496, 498, 771, 769, 832), (498, 501, 772, 770, 771), (505, 773, 772, 501), (507, 776, 774, 773, 505), (776, 507, 511, 778, 775), (778, 511, 514, 779, 777), (779, 514, 517, 781), (781, 517, 520, 782, 780), (782, 520, 522, 785, 783), (525, 787, 784, 785, 522), (528, 789, 786, 787, 525), (531, 791, 788, 789, 528), (791, 531, 535, 792, 790), (793, 792, 535, 538, 796, 794), (796, 538, 541, 799, 797, 795), (799, 541, 448, 801, 798), (546, 547, 454, 450), (547, 546, 543, 605, 604, 602, 600, 598, 596, 593, 591, 590, 588, 586, 584, 582, 580, 577, 576, 573, 571, 569, 567, 565, 564, 562, 560, 558, 555, 553, 551, 550), (564, 565, 480, 477), (582, 584, 507, 505), (600, 602, 535, 531), (555, 558, 469, 465), (573, 576, 496, 492), (591, 593, 522, 520), (547, 550, 456, 454), (565, 567, 484, 480), (584, 586, 511, 507), (602, 604, 538, 535), (558, 560, 472, 469), (576, 577, 498, 496), (593, 596, 525, 522), (550, 551, 460, 456), (567, 569, 486, 484), (586, 588, 514, 511), (604, 605, 541, 538), (560, 562, 474, 472), (577, 580, 501, 498), (596, 598, 528, 525), (551, 553, 462, 460), (569, 571, 489, 486), (588, 590, 517, 514), (543, 546, 450, 448), (605, 543, 448, 541), (562, 564, 477, 474), (580, 582, 505, 501), (598, 600, 531, 528), (553, 555, 465, 462), (571, 573, 492, 489), (590, 591, 520, 517)])
me_x.polygons.foreach_set('use_smooth', [True] * 771)
_uv = me_x.uv_layers.new(name='UVマップ')
_uv.uv.foreach_set('vector', [0.5081, 0.5402, 0.5085, 0.525, 0.5152, 0.5265, 0.513, 0.5409, 0.5098, 0.5402, 0.5407, 0.8084, 0.5396, 0.8219, 0.5393, 0.8146, 0.4222, 0.2384, 0.4186, 0.2002, 0.4568, 0.1985, 0.4597, 0.2368, 0.5186, 0.4915, 0.5152, 0.5265, 0.5085, 0.525, 0.5055, 0.4885, 0.428, 0.2743, 0.4222, 0.2384, 0.4597, 0.2368, 0.4633, 0.2728, 0.518, 0.4598, 0.5186, 0.4915, 0.5055, 0.4885, 0.499, 0.4555, 0.4357, 0.3064, 0.428, 0.2743, 0.4633, 0.2728, 0.4675, 0.3051, 0.4273, 0.05338, 0.4348, 0.0253, 0.456, 0.02441, 0.4543, 0.05225, 0.4451, 0.3336, 0.4357, 0.3064, 0.4675, 0.3051, 0.4721, 0.3325, 0.4217, 0.08623, 0.4273, 0.05338, 0.4543, 0.05225, 0.4535, 0.0849, 0.4558, 0.3549, 0.4451, 0.3336, 0.4721, 0.3325, 0.477, 0.354, 0.4183, 0.1226, 0.4217, 0.08623, 0.4535, 0.0849, 0.4536, 0.1211, 0.4674, 0.3692, 0.4558, 0.3549, 0.477, 0.354, 0.482, 0.3686, 0.4173, 0.1611, 0.4183, 0.1226, 0.4536, 0.1211, 0.4547, 0.1595, 0.4793, 0.3763, 0.4674, 0.3692, 0.482, 0.3686, 0.4868, 0.376, 0.4186, 0.2002, 0.4173, 0.1611, 0.4547, 0.1595, 0.4568, 0.1985, 0.4547, 0.1595, 0.4536, 0.1211, 0.4897, 0.1189, 0.493, 0.1571, 0.4868, 0.376, 0.482, 0.3686, 0.4969, 0.3677, 0.4944, 0.3755, 0.4568, 0.1985, 0.4547, 0.1595, 0.493, 0.1571, 0.4958, 0.1961, 0.5035, 0.541, 0.5034, 0.541, 0.5018, 0.5249, 0.5085, 0.525, 0.5081, 0.5402, 0.5066, 0.5402, 0.5407, 0.8084, 0.5393, 0.8146, 0.5392, 0.807, 0.4597, 0.2368, 0.4568, 0.1985, 0.4958, 0.1961, 0.498, 0.2344, 0.5055, 0.4885, 0.5085, 0.525, 0.5018, 0.5249, 0.4923, 0.4885, 0.4633, 0.2728, 0.4597, 0.2368, 0.498, 0.2344, 0.4993, 0.2705, 0.499, 0.4555, 0.5055, 0.4885, 0.4923, 0.4885, 0.4798, 0.4554, 0.4675, 0.3051, 0.4633, 0.2728, 0.4993, 0.2705, 0.4999, 0.3031, 0.4543, 0.05225, 0.456, 0.02441, 0.4777, 0.02307, 0.4819, 0.05054, 0.4721, 0.3325, 0.4675, 0.3051, 0.4999, 0.3031, 0.4997, 0.3308, 0.4535, 0.0849, 0.4543, 0.05225, 0.4819, 0.05054, 0.4859, 0.08289, 0.477, 0.354, 0.4721, 0.3325, 0.4997, 0.3308, 0.4987, 0.3526, 0.4536, 0.1211, 0.4535, 0.0849, 0.4859, 0.08289, 0.4897, 0.1189, 0.482, 0.3686, 0.477, 0.354, 0.4987, 0.3526, 0.4969, 0.3677, 0.4999, 0.3031, 0.4993, 0.2705, 0.5348, 0.2677, 0.5319, 0.3005, 0.4649, 0.4269, 0.4798, 0.4554, 0.4611, 0.4595, 0.441, 0.4321, 0.4997, 0.3308, 0.4999, 0.3031, 0.5319, 0.3005, 0.5269, 0.3286, 0.4859, 0.08289, 0.4819, 0.05054, 0.509, 0.04832, 0.5178, 0.08028, 0.4987, 0.3526, 0.4997, 0.3308, 0.5269, 0.3286, 0.52, 0.3509, 0.4897, 0.1189, 0.4859, 0.08289, 0.5178, 0.08028, 0.5251, 0.116, 0.4969, 0.3677, 0.4987, 0.3526, 0.52, 0.3509, 0.5116, 0.3665, 0.493, 0.1571, 0.4897, 0.1189, 0.5251, 0.116, 0.5307, 0.154, 0.4944, 0.3755, 0.4969, 0.3677, 0.5116, 0.3665, 0.5019, 0.3749, 0.4958, 0.1961, 0.493, 0.1571, 0.5307, 0.154, 0.5342, 0.193, 0.4993, 0.5435, 0.4952, 0.5264, 0.5018, 0.5249, 0.5034, 0.541, 0.5006, 0.5424, 0.5407, 0.8084, 0.5392, 0.807, 0.5393, 0.7994, 0.498, 0.2344, 0.4958, 0.1961, 0.5342, 0.193, 0.5356, 0.2314, 0.4923, 0.4885, 0.5018, 0.5249, 0.4952, 0.5264, 0.4794, 0.4913, 0.4993, 0.2705, 0.498, 0.2344, 0.5356, 0.2314, 0.5348, 0.2677, 0.4798, 0.4554, 0.4923, 0.4885, 0.4794, 0.4913, 0.4611, 0.4595, 0.5019, 0.3749, 0.5116, 0.3665, 0.5255, 0.3651, 0.509, 0.3742, 0.5342, 0.193, 0.5307, 0.154, 0.5662, 0.1504, 0.5704, 0.1893, 0.496, 0.5469, 0.4891, 0.5293, 0.4952, 0.5264, 0.4993, 0.5435, 0.498, 0.5445, 0.5407, 0.8084, 0.5393, 0.7994, 0.5396, 0.7922, 0.5356, 0.2314, 0.5342, 0.193, 0.5704, 0.1893, 0.5711, 0.2277, 0.4794, 0.4913, 0.4952, 0.5264, 0.4891, 0.5293, 0.4673, 0.4969, 0.5348, 0.2677, 0.5356, 0.2314, 0.5711, 0.2277, 0.5683, 0.2642, 0.4611, 0.4595, 0.4794, 0.4913, 0.4673, 0.4969, 0.4436, 0.4677, 0.5319, 0.3005, 0.5348, 0.2677, 0.5683, 0.2642, 0.562, 0.2974, 0.441, 0.4321, 0.4611, 0.4595, 0.4436, 0.4677, 0.4187, 0.4425, 0.5269, 0.3286, 0.5319, 0.3005, 0.562, 0.2974, 0.5525, 0.3259, 0.5178, 0.08028, 0.509, 0.04832, 0.5346, 0.04569, 0.548, 0.07718, 0.52, 0.3509, 0.5269, 0.3286, 0.5525, 0.3259, 0.5402, 0.3488, 0.5251, 0.116, 0.5178, 0.08028, 0.548, 0.07718, 0.5586, 0.1125, 0.5116, 0.3665, 0.52, 0.3509, 0.5402, 0.3488, 0.5255, 0.3651, 0.5307, 0.154, 0.5251, 0.116, 0.5586, 0.1125, 0.5662, 0.1504, 0.5525, 0.3259, 0.562, 0.2974, 0.5892, 0.2939, 0.5756, 0.323, 0.3937, 0.4226, 0.4187, 0.4425, 0.3988, 0.4577, 0.3702, 0.4404, 0.5402, 0.3488, 0.5525, 0.3259, 0.5756, 0.323, 0.5583, 0.3465, 0.5586, 0.1125, 0.548, 0.07718, 0.5752, 0.07371, 0.5889, 0.1087, 0.5255, 0.3651, 0.5402, 0.3488, 0.5583, 0.3465, 0.538, 0.3635, 0.5662, 0.1504, 0.5586, 0.1125, 0.5889, 0.1087, 0.5983, 0.1463, 0.509, 0.3742, 0.5255, 0.3651, 0.538, 0.3635, 0.5154, 0.3733, 0.5704, 0.1893, 0.5662, 0.1504, 0.5983, 0.1463, 0.6032, 0.1851, 0.4939, 0.5511, 0.4836, 0.5335, 0.4891, 0.5293, 0.496, 0.5469, 0.4958, 0.5471, 0.4942, 0.5502, 0.5407, 0.8084, 0.5396, 0.7922, 0.5401, 0.7856, 0.5711, 0.2277, 0.5704, 0.1893, 0.6032, 0.1851, 0.6032, 0.2236, 0.4673, 0.4969, 0.4891, 0.5293, 0.4836, 0.5335, 0.4566, 0.5052, 0.5683, 0.2642, 0.5711, 0.2277, 0.6032, 0.2236, 0.5985, 0.2603, 0.4436, 0.4677, 0.4673, 0.4969, 0.4566, 0.5052, 0.4279, 0.4796, 0.562, 0.2974, 0.5683, 0.2642, 0.5985, 0.2603, 0.5892, 0.2939, 0.4187, 0.4425, 0.4436, 0.4677, 0.4279, 0.4796, 0.3988, 0.4577, 0.4789, 0.5388, 0.4836, 0.5335, 0.4939, 0.5511, 0.4931, 0.5536, 0.4928, 0.5555, 0.5407, 0.8084, 0.5401, 0.7856, 0.5407, 0.7799, 0.6032, 0.2236, 0.6032, 0.1851, 0.6311, 0.1806, 0.6306, 0.2192, 0.4566, 0.5052, 0.4836, 0.5335, 0.4789, 0.5388, 0.4475, 0.5157, 0.5985, 0.2603, 0.6032, 0.2236, 0.6306, 0.2192, 0.6243, 0.2562, 0.4279, 0.4796, 0.4566, 0.5052, 0.4475, 0.5157, 0.4147, 0.4949, 0.5892, 0.2939, 0.5985, 0.2603, 0.6243, 0.2562, 0.6124, 0.2902, 0.3988, 0.4577, 0.4279, 0.4796, 0.4147, 0.4949, 0.382, 0.4772, 0.5756, 0.323, 0.5892, 0.2939, 0.6124, 0.2902, 0.5954, 0.3198, 0.3702, 0.4404, 0.3988, 0.4577, 0.382, 0.4772, 0.3505, 0.4633, 0.5583, 0.3465, 0.5756, 0.323, 0.5954, 0.3198, 0.5739, 0.344, 0.5889, 0.1087, 0.5752, 0.07371, 0.5984, 0.06999, 0.6147, 0.1045, 0.538, 0.3635, 0.5583, 0.3465, 0.5739, 0.344, 0.5487, 0.3618, 0.5983, 0.1463, 0.5889, 0.1087, 0.6147, 0.1045, 0.6257, 0.1419, 0.5154, 0.3733, 0.538, 0.3635, 0.5487, 0.3618, 0.5208, 0.3725, 0.6032, 0.1851, 0.5983, 0.1463, 0.6257, 0.1419, 0.6311, 0.1806, 0.08153, 0.4546, 0.1143, 0.4442, 0.1197, 0.4699, 0.08785, 0.4849, 0.8668, 0.2416, 0.8764, 0.2107, 0.8893, 0.2012, 0.8769, 0.2342, 0.05343, 0.4666, 0.08153, 0.4546, 0.08785, 0.4849, 0.06045, 0.5003, 0.8512, 0.2682, 0.8668, 0.2416, 0.8769, 0.2342, 0.8582, 0.2631, 0.03112, 0.4798, 0.05343, 0.4666, 0.06045, 0.5003, 0.03858, 0.5155, 0.8303, 0.2895, 0.8512, 0.2682, 0.8582, 0.2631, 0.8338, 0.2869, 0.8512, 0.06915, 0.8303, 0.03614, 0.8481, 0.02307, 0.8694, 0.05582, 0.2519, 0.4328, 0.2293, 0.4334, 0.2278, 0.4263, 0.2493, 0.4296, 0.2503, 0.4311, 0.7842, 0.3197, 0.7589, 0.3063, 0.7552, 0.3034, 0.8668, 0.1045, 0.8512, 0.06915, 0.8694, 0.05582, 0.8846, 0.09141, 0.1889, 0.4298, 0.2278, 0.4263, 0.2293, 0.4334, 0.1918, 0.4437, 0.8764, 0.1408, 0.8668, 0.1045, 0.8846, 0.09141, 0.8932, 0.1285, 0.1506, 0.4358, 0.1889, 0.4298, 0.1918, 0.4437, 0.1548, 0.456, 0.8796, 0.1766, 0.8764, 0.1408, 0.8932, 0.1285, 0.8948, 0.1655, 0.1143, 0.4442, 0.1506, 0.4358, 0.1548, 0.456, 0.1197, 0.4699, 0.8764, 0.2107, 0.8796, 0.1766, 0.8948, 0.1655, 0.8893, 0.2012, 0.8846, 0.09141, 0.8694, 0.05582, 0.8816, 0.04533, 0.8965, 0.08111, 0.1918, 0.4437, 0.2293, 0.4334, 0.2321, 0.4403, 0.1974, 0.4571, 0.8932, 0.1285, 0.8846, 0.09141, 0.8965, 0.08111, 0.9044, 0.1188, 0.1548, 0.456, 0.1918, 0.4437, 0.1974, 0.4571, 0.1629, 0.4756, 0.8948, 0.1655, 0.8932, 0.1285, 0.9044, 0.1188, 0.9048, 0.1568, 0.1197, 0.4699, 0.1548, 0.456, 0.1629, 0.4756, 0.13, 0.4948, 0.8893, 0.2012, 0.8948, 0.1655, 0.9048, 0.1568, 0.8978, 0.1938, 0.08785, 0.4849, 0.1197, 0.4699, 0.13, 0.4948, 0.09995, 0.5141, 0.8769, 0.2342, 0.8893, 0.2012, 0.8978, 0.1938, 0.8836, 0.2283, 0.06045, 0.5003, 0.08785, 0.4849, 0.09995, 0.5141, 0.0739, 0.5327, 0.8582, 0.2631, 0.8769, 0.2342, 0.8836, 0.2283, 0.8628, 0.2591, 0.03858, 0.5155, 0.06045, 0.5003, 0.0739, 0.5327, 0.05286, 0.55, 0.8338, 0.2869, 0.8582, 0.2631, 0.8628, 0.2591, 0.8362, 0.2848, 0.02307, 0.5301, 0.03858, 0.5155, 0.05286, 0.55, 0.03763, 0.5652, 0.2548, 0.4352, 0.2321, 0.4403, 0.2293, 0.4334, 0.2519, 0.4328, 0.2528, 0.4337, 0.7842, 0.3197, 0.7552, 0.3034, 0.7527, 0.3011, 0.8836, 0.2283, 0.8978, 0.1938, 0.9018, 0.1887, 0.8867, 0.2243, 0.0739, 0.5327, 0.09995, 0.5141, 0.1174, 0.5411, 0.09327, 0.5628, 0.8628, 0.2591, 0.8836, 0.2283, 0.8867, 0.2243, 0.865, 0.2563, 0.05286, 0.55, 0.0739, 0.5327, 0.09327, 0.5628, 0.07341, 0.5819, 0.7527, 0.3011, 0.7259, 0.2764, 0.7235, 0.2729, 0.7514, 0.2993, 0.03763, 0.5652, 0.05286, 0.55, 0.07341, 0.5819, 0.05859, 0.5977, 0.2577, 0.4369, 0.2362, 0.4466, 0.2321, 0.4403, 0.2548, 0.4352, 0.2557, 0.4359, 0.7842, 0.3197, 0.7527, 0.3011, 0.7514, 0.2993, 0.0288, 0.5778, 0.03763, 0.5652, 0.05859, 0.5977, 0.04935, 0.6097, 0.1974, 0.4571, 0.2321, 0.4403, 0.2362, 0.4466, 0.2054, 0.4696, 0.02671, 0.5873, 0.0288, 0.5778, 0.04935, 0.6097, 0.04607, 0.6173, 0.1629, 0.4756, 0.1974, 0.4571, 0.2054, 0.4696, 0.1746, 0.4936, 0.9048, 0.1568, 0.9044, 0.1188, 0.9095, 0.112, 0.9095, 0.1508, 0.13, 0.4948, 0.1629, 0.4756, 0.1746, 0.4936, 0.1448, 0.5178, 0.8978, 0.1938, 0.9048, 0.1568, 0.9095, 0.1508, 0.9018, 0.1887, 0.09995, 0.5141, 0.13, 0.4948, 0.1448, 0.5178, 0.1174, 0.5411, 0.2054, 0.4696, 0.2362, 0.4466, 0.2414, 0.4522, 0.2156, 0.4805, 0.04607, 0.6173, 0.04935, 0.6097, 0.0754, 0.6378, 0.0706, 0.6438, 0.1746, 0.4936, 0.2054, 0.4696, 0.2156, 0.4805, 0.1893, 0.5095, 0.6778, 0.1692, 0.6772, 0.1308, 0.6775, 0.1255, 0.6781, 0.1644, 0.1448, 0.5178, 0.1746, 0.4936, 0.1893, 0.5095, 0.1636, 0.538, 0.6859, 0.2066, 0.6778, 0.1692, 0.6781, 0.1644, 0.6862, 0.2025, 0.1174, 0.5411, 0.1448, 0.5178, 0.1636, 0.538, 0.1395, 0.5649, 0.7014, 0.2417, 0.6859, 0.2066, 0.6862, 0.2025, 0.7015, 0.2385, 0.09327, 0.5628, 0.1174, 0.5411, 0.1395, 0.5649, 0.1178, 0.5892, 0.7235, 0.2729, 0.7014, 0.2417, 0.7015, 0.2385, 0.7236, 0.2707, 0.07341, 0.5819, 0.09327, 0.5628, 0.1178, 0.5892, 0.09946, 0.61, 0.7514, 0.2993, 0.7235, 0.2729, 0.7236, 0.2707, 0.7515, 0.2982, 0.05859, 0.5977, 0.07341, 0.5819, 0.09946, 0.61, 0.08514, 0.6264, 0.2605, 0.4379, 0.2414, 0.4522, 0.2362, 0.4466, 0.2577, 0.4369, 0.2589, 0.4375, 0.7842, 0.3197, 0.7514, 0.2993, 0.7515, 0.2982, 0.04935, 0.6097, 0.05859, 0.5977, 0.08514, 0.6264, 0.0754, 0.6378, 0.1178, 0.5892, 0.1395, 0.5649, 0.1653, 0.5846, 0.1466, 0.6111, 0.7236, 0.2707, 0.7015, 0.2385, 0.7055, 0.2372, 0.7263, 0.2699, 0.09946, 0.61, 0.1178, 0.5892, 0.1466, 0.6111, 0.13, 0.6332, 0.7515, 0.2982, 0.7236, 0.2707, 0.7263, 0.2699, 0.7529, 0.2977, 0.08514, 0.6264, 0.09946, 0.61, 0.13, 0.6332, 0.1163, 0.65, 0.2623, 0.4385, 0.2629, 0.4385, 0.2475, 0.4568, 0.2414, 0.4522, 0.2605, 0.4379, 0.7842, 0.3197, 0.7515, 0.2982, 0.7529, 0.2977, 0.0754, 0.6378, 0.08514, 0.6264, 0.1163, 0.65, 0.1059, 0.661, 0.2156, 0.4805, 0.2414, 0.4522, 0.2475, 0.4568, 0.2275, 0.4896, 0.0706, 0.6438, 0.0754, 0.6378, 0.1059, 0.661, 0.09936, 0.6657, 0.1893, 0.5095, 0.2156, 0.4805, 0.2275, 0.4896, 0.2066, 0.5227, 0.6781, 0.1644, 0.6775, 0.1255, 0.6841, 0.1234, 0.684, 0.1626, 0.1636, 0.538, 0.1893, 0.5095, 0.2066, 0.5227, 0.1856, 0.5547, 0.6862, 0.2025, 0.6781, 0.1644, 0.684, 0.1626, 0.6912, 0.201, 0.1395, 0.5649, 0.1636, 0.538, 0.1856, 0.5547, 0.1653, 0.5846, 0.7015, 0.2385, 0.6862, 0.2025, 0.6912, 0.201, 0.7055, 0.2372, 0.6841, 0.1234, 0.6916, 0.08513, 0.705, 0.08655, 0.6967, 0.1248, 0.2066, 0.5227, 0.2275, 0.4896, 0.2407, 0.4964, 0.2258, 0.5325, 0.684, 0.1626, 0.6841, 0.1234, 0.6967, 0.1248, 0.6953, 0.1638, 0.1856, 0.5547, 0.2066, 0.5227, 0.2258, 0.5325, 0.21, 0.5673, 0.6912, 0.201, 0.684, 0.1626, 0.6953, 0.1638, 0.7008, 0.202, 0.1653, 0.5846, 0.1856, 0.5547, 0.21, 0.5673, 0.194, 0.5994, 0.7055, 0.2372, 0.6912, 0.201, 0.7008, 0.202, 0.7131, 0.238, 0.1466, 0.6111, 0.1653, 0.5846, 0.194, 0.5994, 0.1784, 0.6275, 0.7263, 0.2699, 0.7055, 0.2372, 0.7131, 0.238, 0.7315, 0.2704, 0.13, 0.6332, 0.1466, 0.6111, 0.1784, 0.6275, 0.1638, 0.6506, 0.7529, 0.2977, 0.7263, 0.2699, 0.7315, 0.2704, 0.7555, 0.298, 0.1163, 0.65, 0.13, 0.6332, 0.1638, 0.6506, 0.1508, 0.6678, 0.2651, 0.4387, 0.2542, 0.4603, 0.2475, 0.4568, 0.2629, 0.4385, 0.7842, 0.3197, 0.7529, 0.2977, 0.7555, 0.298, 0.1059, 0.661, 0.1163, 0.65, 0.1508, 0.6678, 0.1398, 0.6784, 0.2275, 0.4896, 0.2475, 0.4568, 0.2542, 0.4603, 0.2407, 0.4964, 0.7315, 0.2704, 0.7131, 0.238, 0.7239, 0.2408, 0.739, 0.2724, 0.1638, 0.6506, 0.1784, 0.6275, 0.2122, 0.6379, 0.1997, 0.6616, 0.7555, 0.298, 0.7315, 0.2704, 0.739, 0.2724, 0.7594, 0.299, 0.1508, 0.6678, 0.1638, 0.6506, 0.1997, 0.6616, 0.1873, 0.679, 0.2671, 0.4387, 0.2614, 0.4625, 0.2542, 0.4603, 0.2651, 0.4387, 0.2657, 0.4388, 0.7842, 0.3197, 0.7555, 0.298, 0.7594, 0.299, 0.705, 0.08655, 0.7198, 0.05053, 0.7394, 0.05558, 0.7242, 0.09149, 0.2407, 0.4964, 0.2542, 0.4603, 0.2614, 0.4625, 0.2547, 0.5007, 0.6967, 0.1248, 0.705, 0.08655, 0.7242, 0.09149, 0.7148, 0.1294, 0.2258, 0.5325, 0.2407, 0.4964, 0.2547, 0.5007, 0.2461, 0.5388, 0.6953, 0.1638, 0.6967, 0.1248, 0.7148, 0.1294, 0.7116, 0.168, 0.21, 0.5673, 0.2258, 0.5325, 0.2461, 0.5388, 0.2359, 0.5752, 0.7008, 0.202, 0.6953, 0.1638, 0.7116, 0.168, 0.7147, 0.2056, 0.194, 0.5994, 0.21, 0.5673, 0.2359, 0.5752, 0.2244, 0.6087, 0.7131, 0.238, 0.7008, 0.202, 0.7147, 0.2056, 0.7239, 0.2408, 0.1784, 0.6275, 0.194, 0.5994, 0.2244, 0.6087, 0.2122, 0.6379, 0.7116, 0.168, 0.7148, 0.1294, 0.7377, 0.1373, 0.7322, 0.175, 0.2359, 0.5752, 0.2461, 0.5388, 0.2668, 0.5411, 0.2622, 0.5782, 0.7147, 0.2056, 0.7116, 0.168, 0.7322, 0.175, 0.7322, 0.2115, 0.2244, 0.6087, 0.2359, 0.5752, 0.2622, 0.5782, 0.2554, 0.6122, 0.7239, 0.2408, 0.7147, 0.2056, 0.7322, 0.2115, 0.7377, 0.2455, 0.2122, 0.6379, 0.2244, 0.6087, 0.2554, 0.6122, 0.2466, 0.6417, 0.739, 0.2724, 0.7239, 0.2408, 0.7377, 0.2455, 0.7485, 0.2756, 0.1997, 0.6616, 0.2122, 0.6379, 0.2466, 0.6417, 0.2362, 0.6657, 0.7594, 0.299, 0.739, 0.2724, 0.7485, 0.2756, 0.7642, 0.3006, 0.7394, 0.05558, 0.7598, 0.02307, 0.7842, 0.03136, 0.7642, 0.06403, 0.2686, 0.4633, 0.2614, 0.4625, 0.2671, 0.4387, 0.2689, 0.4385, 0.7842, 0.3197, 0.7594, 0.299, 0.7642, 0.3006, 0.7242, 0.09149, 0.7394, 0.05558, 0.7642, 0.06403, 0.7485, 0.09978, 0.2547, 0.5007, 0.2614, 0.4625, 0.2686, 0.4633, 0.2689, 0.5023, 0.7148, 0.1294, 0.7242, 0.09149, 0.7485, 0.09978, 0.7377, 0.1373, 0.2461, 0.5388, 0.2547, 0.5007, 0.2689, 0.5023, 0.2668, 0.5411, 0.1181, 0.3707, 0.09366, 0.3541, 0.1056, 0.3537, 0.1242, 0.3705, 0.02307, 0.154, 0.02822, 0.1161, 0.05891, 0.115, 0.05436, 0.1529, 0.5032, 0.5759, 0.4908, 0.5978, 0.4851, 0.5935, 0.5017, 0.5752, 0.5018, 0.5752, 0.144, 0.3802, 0.1181, 0.3707, 0.1242, 0.3705, 0.02307, 0.1931, 0.02307, 0.154, 0.05436, 0.1529, 0.05375, 0.192, 0.4595, 0.623, 0.4851, 0.5935, 0.4908, 0.5978, 0.4707, 0.6314, 0.02822, 0.2317, 0.02307, 0.1931, 0.05375, 0.192, 0.05713, 0.2307, 0.4322, 0.6507, 0.4595, 0.623, 0.4707, 0.6314, 0.4485, 0.6628, 0.03833, 0.2685, 0.02822, 0.2317, 0.05713, 0.2307, 0.06435, 0.2676, 0.4042, 0.6755, 0.4322, 0.6507, 0.4485, 0.6628, 0.4249, 0.6909, 0.05301, 0.302, 0.03833, 0.2685, 0.06435, 0.2676, 0.07514, 0.3012, 0.3766, 0.6964, 0.4042, 0.6755, 0.4249, 0.6909, 0.401, 0.7146, 0.07169, 0.3309, 0.05301, 0.302, 0.07514, 0.3012, 0.08908, 0.3303, 0.3505, 0.7128, 0.3766, 0.6964, 0.401, 0.7146, 0.3775, 0.733, 0.09366, 0.3541, 0.07169, 0.3309, 0.08908, 0.3303, 0.1056, 0.3537, 0.02822, 0.1161, 0.03833, 0.08075, 0.06724, 0.07972, 0.05891, 0.115, 0.4249, 0.6909, 0.4485, 0.6628, 0.4664, 0.6712, 0.4477, 0.7016, 0.07514, 0.3012, 0.06435, 0.2676, 0.09365, 0.2676, 0.1001, 0.3012, 0.401, 0.7146, 0.4249, 0.6909, 0.4477, 0.7016, 0.4278, 0.7272, 0.08908, 0.3303, 0.07514, 0.3012, 0.1001, 0.3012, 0.1087, 0.3303, 0.06724, 0.07972, 0.07903, 0.04838, 0.1083, 0.0484, 0.0998, 0.07975, 0.1056, 0.3537, 0.08908, 0.3303, 0.1087, 0.3303, 0.1191, 0.3537, 0.05891, 0.115, 0.06724, 0.07972, 0.0998, 0.07975, 0.09347, 0.115, 0.1242, 0.3705, 0.1056, 0.3537, 0.1191, 0.3537, 0.1311, 0.3705, 0.05436, 0.1529, 0.05891, 0.115, 0.09347, 0.115, 0.0896, 0.153, 0.5047, 0.5766, 0.4971, 0.6007, 0.4908, 0.5978, 0.5032, 0.5759, 0.5047, 0.5766, 0.144, 0.3802, 0.1242, 0.3705, 0.1311, 0.3705, 0.05375, 0.192, 0.05436, 0.1529, 0.0896, 0.153, 0.08832, 0.192, 0.4707, 0.6314, 0.4908, 0.5978, 0.4971, 0.6007, 0.4831, 0.6372, 0.05713, 0.2307, 0.05375, 0.192, 0.08832, 0.192, 0.08969, 0.2307, 0.4485, 0.6628, 0.4707, 0.6314, 0.4831, 0.6372, 0.4664, 0.6712, 0.06435, 0.2676, 0.05713, 0.2307, 0.08969, 0.2307, 0.09365, 0.2676, 0.0896, 0.153, 0.09347, 0.115, 0.1306, 0.1162, 0.1274, 0.1541, 0.5062, 0.5769, 0.5037, 0.6023, 0.4971, 0.6007, 0.5047, 0.5766, 0.144, 0.3802, 0.1311, 0.3705, 0.1384, 0.3708, 0.08832, 0.192, 0.0896, 0.153, 0.1274, 0.1541, 0.1254, 0.1932, 0.4831, 0.6372, 0.4971, 0.6007, 0.5037, 0.6023, 0.4961, 0.6402, 0.08969, 0.2307, 0.08832, 0.192, 0.1254, 0.1932, 0.1246, 0.2318, 0.4664, 0.6712, 0.4831, 0.6372, 0.4961, 0.6402, 0.4853, 0.6756, 0.09365, 0.2676, 0.08969, 0.2307, 0.1246, 0.2318, 0.1251, 0.2686, 0.4477, 0.7016, 0.4664, 0.6712, 0.4853, 0.6756, 0.4718, 0.7072, 0.1001, 0.3012, 0.09365, 0.2676, 0.1251, 0.2686, 0.1268, 0.3021, 0.4278, 0.7272, 0.4477, 0.7016, 0.4718, 0.7072, 0.4562, 0.7337, 0.1087, 0.3303, 0.1001, 0.3012, 0.1268, 0.3021, 0.1297, 0.3309, 0.0998, 0.07975, 0.1083, 0.0484, 0.1398, 0.04939, 0.1348, 0.08084, 0.1191, 0.3537, 0.1087, 0.3303, 0.1297, 0.3309, 0.1336, 0.3541, 0.09347, 0.115, 0.0998, 0.07975, 0.1348, 0.08084, 0.1306, 0.1162, 0.1311, 0.3705, 0.1191, 0.3537, 0.1336, 0.3541, 0.1384, 0.3708, 0.1268, 0.3021, 0.1251, 0.2686, 0.1575, 0.2705, 0.1544, 0.3037, 0.1398, 0.04939, 0.1455, 0.02307, 0.1731, 0.02469, 0.1722, 0.05129, 0.1297, 0.3309, 0.1268, 0.3021, 0.1544, 0.3037, 0.1513, 0.3322, 0.1348, 0.08084, 0.1398, 0.04939, 0.1722, 0.05129, 0.1708, 0.08295, 0.1336, 0.3541, 0.1297, 0.3309, 0.1513, 0.3322, 0.1485, 0.355, 0.1306, 0.1162, 0.1348, 0.08084, 0.1708, 0.08295, 0.1688, 0.1185, 0.1384, 0.3708, 0.1336, 0.3541, 0.1485, 0.355, 0.146, 0.3712, 0.1274, 0.1541, 0.1306, 0.1162, 0.1688, 0.1185, 0.1664, 0.1564, 0.5078, 0.5773, 0.5105, 0.6023, 0.5037, 0.6023, 0.5062, 0.5769, 0.5077, 0.5773, 0.144, 0.3802, 0.1384, 0.3708, 0.146, 0.3712, 0.1254, 0.1932, 0.1274, 0.1541, 0.1664, 0.1564, 0.1637, 0.1954, 0.4961, 0.6402, 0.5037, 0.6023, 0.5105, 0.6023, 0.5093, 0.6402, 0.1246, 0.2318, 0.1254, 0.1932, 0.1637, 0.1954, 0.1607, 0.2339, 0.4853, 0.6756, 0.4961, 0.6402, 0.5093, 0.6402, 0.5045, 0.6757, 0.1251, 0.2686, 0.1246, 0.2318, 0.1607, 0.2339, 0.1575, 0.2705, 0.4718, 0.7072, 0.4853, 0.6756, 0.5045, 0.6757, 0.4963, 0.7073, 0.517, 0.6009, 0.5105, 0.6023, 0.5078, 0.5773, 0.5095, 0.5773, 0.144, 0.3802, 0.146, 0.3712, 0.1536, 0.3719, 0.1637, 0.1954, 0.1664, 0.1564, 0.205, 0.1597, 0.2015, 0.1987, 0.5093, 0.6402, 0.5105, 0.6023, 0.517, 0.6009, 0.5222, 0.6374, 0.1607, 0.2339, 0.1637, 0.1954, 0.2015, 0.1987, 0.1963, 0.237, 0.5045, 0.6757, 0.5093, 0.6402, 0.5222, 0.6374, 0.5233, 0.6716, 0.1575, 0.2705, 0.1607, 0.2339, 0.1963, 0.237, 0.1896, 0.2732, 0.4963, 0.7073, 0.5045, 0.6757, 0.5233, 0.6716, 0.5201, 0.7021, 0.1544, 0.3037, 0.1575, 0.2705, 0.1896, 0.2732, 0.1817, 0.306, 0.1722, 0.05129, 0.1731, 0.02469, 0.2004, 0.02702, 0.2043, 0.05404, 0.1513, 0.3322, 0.1544, 0.3037, 0.1817, 0.306, 0.1728, 0.3341, 0.1708, 0.08295, 0.1722, 0.05129, 0.2043, 0.05404, 0.2065, 0.086, 0.1485, 0.355, 0.1513, 0.3322, 0.1728, 0.3341, 0.1633, 0.3563, 0.1688, 0.1185, 0.1708, 0.08295, 0.2065, 0.086, 0.2067, 0.1217, 0.146, 0.3712, 0.1485, 0.355, 0.1633, 0.3563, 0.1536, 0.3719, 0.1664, 0.1564, 0.1688, 0.1185, 0.2067, 0.1217, 0.205, 0.1597, 0.2043, 0.05404, 0.2004, 0.02702, 0.2264, 0.02999, 0.2349, 0.05752, 0.1728, 0.3341, 0.1817, 0.306, 0.2077, 0.309, 0.1932, 0.3364, 0.2065, 0.086, 0.2043, 0.05404, 0.2349, 0.05752, 0.2404, 0.08988, 0.1633, 0.3563, 0.1728, 0.3341, 0.1932, 0.3364, 0.1774, 0.3579, 0.2067, 0.1217, 0.2065, 0.086, 0.2404, 0.08988, 0.2428, 0.1258, 0.1536, 0.3719, 0.1633, 0.3563, 0.1774, 0.3579, 0.1608, 0.3727, 0.205, 0.1597, 0.2067, 0.1217, 0.2428, 0.1258, 0.2418, 0.1639, 0.5232, 0.598, 0.517, 0.6009, 0.5095, 0.5773, 0.5108, 0.5773, 0.5113, 0.5772, 0.144, 0.3802, 0.1536, 0.3719, 0.1608, 0.3727, 0.2015, 0.1987, 0.205, 0.1597, 0.2418, 0.1639, 0.2376, 0.2028, 0.5222, 0.6374, 0.517, 0.6009, 0.5232, 0.598, 0.5343, 0.6318, 0.1963, 0.237, 0.2015, 0.1987, 0.2376, 0.2028, 0.2303, 0.2409, 0.5233, 0.6716, 0.5222, 0.6374, 0.5343, 0.6318, 0.5408, 0.6634, 0.1896, 0.2732, 0.1963, 0.237, 0.2303, 0.2409, 0.2202, 0.2767, 0.5201, 0.7021, 0.5233, 0.6716, 0.5408, 0.6634, 0.5424, 0.6917, 0.1817, 0.306, 0.1896, 0.2732, 0.2202, 0.2767, 0.2077, 0.309, 0.2376, 0.2028, 0.2418, 0.1639, 0.2754, 0.1688, 0.2705, 0.2076, 0.5343, 0.6318, 0.5232, 0.598, 0.5287, 0.5938, 0.5451, 0.6235, 0.2303, 0.2409, 0.2376, 0.2028, 0.2705, 0.2076, 0.2613, 0.2454, 0.5408, 0.6634, 0.5343, 0.6318, 0.5451, 0.6235, 0.5564, 0.6514, 0.2202, 0.2767, 0.2303, 0.2409, 0.2613, 0.2454, 0.2481, 0.2808, 0.5424, 0.6917, 0.5408, 0.6634, 0.5564, 0.6514, 0.5624, 0.6765, 0.2077, 0.309, 0.2202, 0.2767, 0.2481, 0.2808, 0.2314, 0.3125, 0.2349, 0.05752, 0.2264, 0.02999, 0.2501, 0.03347, 0.2628, 0.06162, 0.1932, 0.3364, 0.2077, 0.309, 0.2314, 0.3125, 0.2119, 0.3391, 0.2404, 0.08988, 0.2349, 0.05752, 0.2628, 0.06162, 0.2714, 0.09442, 0.1774, 0.3579, 0.1932, 0.3364, 0.2119, 0.3391, 0.1902, 0.3598, 0.2428, 0.1258, 0.2404, 0.08988, 0.2714, 0.09442, 0.2757, 0.1306, 0.1608, 0.3727, 0.1774, 0.3579, 0.1902, 0.3598, 0.1673, 0.3736, 0.2418, 0.1639, 0.2428, 0.1258, 0.2757, 0.1306, 0.2754, 0.1688, 0.5287, 0.5938, 0.5232, 0.598, 0.5113, 0.5772, 0.5133, 0.5768, 0.144, 0.3802, 0.1608, 0.3727, 0.1673, 0.3736, 0.2119, 0.3391, 0.2314, 0.3125, 0.2519, 0.3163, 0.228, 0.3422, 0.2714, 0.09442, 0.2628, 0.06162, 0.2869, 0.06616, 0.2982, 0.09947, 0.1902, 0.3598, 0.2119, 0.3391, 0.228, 0.3422, 0.2013, 0.3619, 0.2757, 0.1306, 0.2714, 0.09442, 0.2982, 0.09947, 0.3041, 0.136, 0.1673, 0.3736, 0.1902, 0.3598, 0.2013, 0.3619, 0.173, 0.3747, 0.2754, 0.1688, 0.2757, 0.1306, 0.3041, 0.136, 0.3044, 0.1743, 0.5333, 0.5884, 0.5287, 0.5938, 0.5133, 0.5768, 0.5138, 0.5766, 0.5154, 0.5759, 0.144, 0.3802, 0.1673, 0.3736, 0.173, 0.3747, 0.2705, 0.2076, 0.2754, 0.1688, 0.3044, 0.1743, 0.299, 0.213, 0.5451, 0.6235, 0.5287, 0.5938, 0.5333, 0.5884, 0.5542, 0.613, 0.2613, 0.2454, 0.2705, 0.2076, 0.299, 0.213, 0.2881, 0.2505, 0.5564, 0.6514, 0.5451, 0.6235, 0.5542, 0.613, 0.5696, 0.6362, 0.2481, 0.2808, 0.2613, 0.2454, 0.2881, 0.2505, 0.2722, 0.2854, 0.5624, 0.6765, 0.5564, 0.6514, 0.5696, 0.6362, 0.5791, 0.657, 0.2314, 0.3125, 0.2481, 0.2808, 0.2722, 0.2854, 0.2519, 0.3163, 0.2628, 0.06162, 0.2501, 0.03347, 0.2706, 0.03733, 0.2869, 0.06616, 0.9095, 0.6185, 0.9067, 0.5796, 0.9302, 0.577, 0.9316, 0.616, 0.1215, 0.7474, 0.1193, 0.7752, 0.1061, 0.7806, 0.1023, 0.7552, 0.9067, 0.6567, 0.9095, 0.6185, 0.9316, 0.616, 0.9266, 0.6545, 0.1269, 0.7251, 0.1215, 0.7474, 0.1023, 0.7552, 0.1025, 0.7351, 0.8984, 0.6928, 0.9067, 0.6567, 0.9266, 0.6545, 0.9153, 0.6909, 0.8446, 0.446, 0.8193, 0.4246, 0.8362, 0.4228, 0.8644, 0.4438, 0.8849, 0.7253, 0.8984, 0.6928, 0.9153, 0.6909, 0.8982, 0.7239, 0.8667, 0.4734, 0.8446, 0.446, 0.8644, 0.4438, 0.8888, 0.4709, 0.8667, 0.7531, 0.8849, 0.7253, 0.8982, 0.7239, 0.8759, 0.7521, 0.8849, 0.5056, 0.8667, 0.4734, 0.8888, 0.4709, 0.9083, 0.503, 0.8446, 0.7749, 0.8667, 0.7531, 0.8759, 0.7521, 0.8492, 0.7744, 0.8984, 0.5414, 0.8849, 0.5056, 0.9083, 0.503, 0.9223, 0.5388, 0.1138, 0.8101, 0.1205, 0.8074, 0.1269, 0.8283, 0.1255, 0.828, 0.1243, 0.828, 0.8193, 0.7901, 0.8446, 0.7749, 0.8492, 0.7744, 0.9067, 0.5796, 0.8984, 0.5414, 0.9223, 0.5388, 0.9302, 0.577, 0.1193, 0.7752, 0.1205, 0.8074, 0.1138, 0.8101, 0.1061, 0.7806, 0.8759, 0.7521, 0.8982, 0.7239, 0.9081, 0.7237, 0.8827, 0.7519, 0.9083, 0.503, 0.8888, 0.4709, 0.9052, 0.4706, 0.9258, 0.5027, 0.8492, 0.7744, 0.8759, 0.7521, 0.8827, 0.7519, 0.8527, 0.7744, 0.9223, 0.5388, 0.9083, 0.503, 0.9258, 0.5027, 0.9401, 0.5385, 0.1075, 0.8142, 0.1138, 0.8101, 0.1243, 0.828, 0.1223, 0.828, 0.1213, 0.8282, 0.8193, 0.7901, 0.8492, 0.7744, 0.8527, 0.7744, 0.9302, 0.577, 0.9223, 0.5388, 0.9401, 0.5385, 0.9476, 0.5767, 0.1061, 0.7806, 0.1138, 0.8101, 0.1075, 0.8142, 0.0939, 0.7885, 0.9316, 0.616, 0.9302, 0.577, 0.9476, 0.5767, 0.9481, 0.6158, 0.1023, 0.7552, 0.1061, 0.7806, 0.0939, 0.7885, 0.08458, 0.7667, 0.9266, 0.6545, 0.9316, 0.616, 0.9481, 0.6158, 0.9414, 0.6543, 0.1025, 0.7351, 0.1023, 0.7552, 0.08458, 0.7667, 0.07993, 0.7497, 0.9153, 0.6909, 0.9266, 0.6545, 0.9414, 0.6543, 0.9279, 0.6907, 0.8644, 0.4438, 0.8362, 0.4228, 0.8488, 0.4226, 0.8792, 0.4436, 0.8982, 0.7239, 0.9153, 0.6909, 0.9279, 0.6907, 0.9081, 0.7237, 0.8888, 0.4709, 0.8644, 0.4438, 0.8792, 0.4436, 0.9052, 0.4706, 0.08458, 0.7667, 0.0939, 0.7885, 0.08312, 0.7986, 0.06892, 0.7814, 0.9414, 0.6543, 0.9481, 0.6158, 0.9582, 0.6177, 0.9505, 0.656, 0.07993, 0.7497, 0.08458, 0.7667, 0.06892, 0.7814, 0.06, 0.7684, 0.9279, 0.6907, 0.9414, 0.6543, 0.9505, 0.656, 0.9357, 0.6922, 0.08014, 0.7381, 0.07993, 0.7497, 0.06, 0.7684, 0.0567, 0.7601, 0.9081, 0.7237, 0.9279, 0.6907, 0.9357, 0.6922, 0.9142, 0.7249, 0.9052, 0.4706, 0.8792, 0.4436, 0.8884, 0.4453, 0.9154, 0.4726, 0.8827, 0.7519, 0.9081, 0.7237, 0.9142, 0.7249, 0.8869, 0.7528, 0.9258, 0.5027, 0.9052, 0.4706, 0.9154, 0.4726, 0.9366, 0.5047, 0.8527, 0.7744, 0.8827, 0.7519, 0.8869, 0.7528, 0.8548, 0.7748, 0.9401, 0.5385, 0.9258, 0.5027, 0.9366, 0.5047, 0.9511, 0.5406, 0.102, 0.8193, 0.1075, 0.8142, 0.1213, 0.8282, 0.119, 0.8287, 0.1179, 0.8291, 0.8193, 0.7901, 0.8527, 0.7744, 0.8548, 0.7748, 0.9476, 0.5767, 0.9401, 0.5385, 0.9511, 0.5406, 0.9584, 0.5787, 0.0939, 0.7885, 0.1075, 0.8142, 0.102, 0.8193, 0.08312, 0.7986, 0.9481, 0.6158, 0.9476, 0.5767, 0.9584, 0.5787, 0.9582, 0.6177, 0.9366, 0.5047, 0.9154, 0.4726, 0.9189, 0.4766, 0.9403, 0.5091, 0.8548, 0.7748, 0.8869, 0.7528, 0.8883, 0.7544, 0.8556, 0.7756, 0.9511, 0.5406, 0.9366, 0.5047, 0.9403, 0.5091, 0.9549, 0.545, 0.09749, 0.8254, 0.102, 0.8193, 0.1179, 0.8291, 0.1158, 0.83, 0.1143, 0.8309, 0.8193, 0.7901, 0.8548, 0.7748, 0.8556, 0.7756, 0.9584, 0.5787, 0.9511, 0.5406, 0.9549, 0.545, 0.9621, 0.5831, 0.08312, 0.7986, 0.102, 0.8193, 0.09749, 0.8254, 0.07418, 0.8106, 0.9582, 0.6177, 0.9584, 0.5787, 0.9621, 0.5831, 0.9617, 0.6218, 0.06892, 0.7814, 0.08312, 0.7986, 0.07418, 0.8106, 0.05594, 0.7988, 0.9505, 0.656, 0.9582, 0.6177, 0.9617, 0.6218, 0.9537, 0.6597, 0.06, 0.7684, 0.06892, 0.7814, 0.05594, 0.7988, 0.04348, 0.7906, 0.9357, 0.6922, 0.9505, 0.656, 0.9537, 0.6597, 0.9383, 0.6953, 0.0567, 0.7601, 0.06, 0.7684, 0.04348, 0.7906, 0.03728, 0.7862, 0.9142, 0.7249, 0.9357, 0.6922, 0.9383, 0.6953, 0.9163, 0.7273, 0.6526, 0.4928, 0.6752, 0.4614, 0.6742, 0.4645, 0.6515, 0.4963, 0.8869, 0.7528, 0.9142, 0.7249, 0.9163, 0.7273, 0.8883, 0.7544, 0.6454, 0.6833, 0.6317, 0.647, 0.6375, 0.6513, 0.6507, 0.6872, 0.04348, 0.7906, 0.05594, 0.7988, 0.04614, 0.8182, 0.03101, 0.8152, 0.666, 0.7161, 0.6454, 0.6833, 0.6507, 0.6872, 0.6706, 0.7195, 0.6742, 0.4645, 0.7027, 0.4377, 0.7072, 0.441, 0.6795, 0.4684, 0.6927, 0.7443, 0.666, 0.7161, 0.6706, 0.7195, 0.6963, 0.7469, 0.6515, 0.4963, 0.6742, 0.4645, 0.6795, 0.4684, 0.6574, 0.5006, 0.8883, 0.7544, 0.9163, 0.7273, 0.9143, 0.7309, 0.887, 0.7569, 0.6354, 0.5318, 0.6515, 0.4963, 0.6574, 0.5006, 0.6416, 0.5364, 0.8556, 0.7756, 0.8883, 0.7544, 0.887, 0.7569, 0.8549, 0.7769, 0.6265, 0.5698, 0.6354, 0.5318, 0.6416, 0.5364, 0.6329, 0.5745, 0.09405, 0.8322, 0.09749, 0.8254, 0.1143, 0.8309, 0.1128, 0.8319, 0.1108, 0.8338, 0.8193, 0.7901, 0.8556, 0.7756, 0.8549, 0.7769, 0.6253, 0.6087, 0.6265, 0.5698, 0.6329, 0.5745, 0.6315, 0.6133, 0.07418, 0.8106, 0.09749, 0.8254, 0.09405, 0.8322, 0.06743, 0.8239, 0.6317, 0.647, 0.6253, 0.6087, 0.6315, 0.6133, 0.6375, 0.6513, 0.05594, 0.7988, 0.07418, 0.8106, 0.06743, 0.8239, 0.04614, 0.8182, 0.8549, 0.7769, 0.887, 0.7569, 0.8828, 0.7602, 0.8528, 0.7785, 0.6329, 0.5745, 0.6416, 0.5364, 0.6551, 0.5418, 0.6466, 0.5799, 0.09186, 0.8395, 0.09405, 0.8322, 0.1108, 0.8338, 0.1102, 0.8344, 0.1079, 0.8373, 0.1078, 0.8376, 0.8193, 0.7901, 0.8549, 0.7769, 0.8528, 0.7785, 0.6315, 0.6133, 0.6329, 0.5745, 0.6466, 0.5799, 0.645, 0.6186, 0.06743, 0.8239, 0.09405, 0.8322, 0.09186, 0.8395, 0.06313, 0.8382, 0.6375, 0.6513, 0.6315, 0.6133, 0.645, 0.6186, 0.6502, 0.6563, 0.04614, 0.8182, 0.06743, 0.8239, 0.06313, 0.8382, 0.0399, 0.8388, 0.6507, 0.6872, 0.6375, 0.6513, 0.6502, 0.6563, 0.6621, 0.6917, 0.03101, 0.8152, 0.04614, 0.8182, 0.0399, 0.8388, 0.02307, 0.8415, 0.6706, 0.7195, 0.6507, 0.6872, 0.6621, 0.6917, 0.6802, 0.7233, 0.6795, 0.4684, 0.7072, 0.441, 0.7169, 0.4449, 0.6909, 0.4729, 0.6963, 0.7469, 0.6706, 0.7195, 0.6802, 0.7233, 0.7039, 0.7499, 0.6574, 0.5006, 0.6795, 0.4684, 0.6909, 0.4729, 0.67, 0.5057, 0.7269, 0.7685, 0.6963, 0.7469, 0.7039, 0.7499, 0.7322, 0.7706, 0.6416, 0.5364, 0.6574, 0.5006, 0.67, 0.5057, 0.6551, 0.5418, 0.7169, 0.4449, 0.747, 0.4226, 0.7584, 0.4259, 0.7314, 0.4491, 0.6802, 0.7233, 0.6621, 0.6917, 0.6792, 0.6967, 0.6948, 0.7275, 0.6909, 0.4729, 0.7169, 0.4449, 0.7314, 0.4491, 0.708, 0.4779, 0.7039, 0.7499, 0.6802, 0.7233, 0.6948, 0.7275, 0.7153, 0.7533, 0.67, 0.5057, 0.6909, 0.4729, 0.708, 0.4779, 0.689, 0.5112, 0.7322, 0.7706, 0.7039, 0.7499, 0.7153, 0.7533, 0.74, 0.7729, 0.6551, 0.5418, 0.67, 0.5057, 0.689, 0.5112, 0.6752, 0.5476, 0.764, 0.7845, 0.7322, 0.7706, 0.74, 0.7729, 0.768, 0.7857, 0.6466, 0.5799, 0.6551, 0.5418, 0.6752, 0.5476, 0.6672, 0.5859, 0.091, 0.8469, 0.09186, 0.8395, 0.1078, 0.8376, 0.1062, 0.8406, 0.1057, 0.8423, 0.8193, 0.7901, 0.8528, 0.7785, 0.8493, 0.7805, 0.645, 0.6186, 0.6466, 0.5799, 0.6672, 0.5859, 0.6651, 0.6245, 0.06313, 0.8382, 0.09186, 0.8395, 0.091, 0.8469, 0.06144, 0.8527, 0.6502, 0.6563, 0.645, 0.6186, 0.6651, 0.6245, 0.6692, 0.6619, 0.0399, 0.8388, 0.06313, 0.8382, 0.06144, 0.8527, 0.03746, 0.8599, 0.6621, 0.6917, 0.6502, 0.6563, 0.6692, 0.6619, 0.6792, 0.6967, 0.6672, 0.5859, 0.6752, 0.5476, 0.7013, 0.5538, 0.6937, 0.5922, 0.0915, 0.8542, 0.091, 0.8469, 0.1057, 0.8423, 0.1051, 0.8441, 0.1047, 0.8475, 0.8193, 0.7901, 0.8493, 0.7805, 0.8447, 0.7827, 0.6651, 0.6245, 0.6672, 0.5859, 0.6937, 0.5922, 0.6912, 0.6307, 0.06144, 0.8527, 0.091, 0.8469, 0.0915, 0.8542, 0.06244, 0.867, 0.6692, 0.6619, 0.6651, 0.6245, 0.6912, 0.6307, 0.6937, 0.6677, 0.03746, 0.8599, 0.06144, 0.8527, 0.06244, 0.867, 0.0389, 0.8807, 0.6792, 0.6967, 0.6692, 0.6619, 0.6937, 0.6677, 0.7013, 0.7019, 0.7314, 0.4491, 0.7584, 0.4259, 0.7731, 0.4294, 0.7502, 0.4536, 0.6948, 0.7275, 0.6792, 0.6967, 0.7013, 0.7019, 0.7135, 0.732, 0.708, 0.4779, 0.7314, 0.4491, 0.7502, 0.4536, 0.7301, 0.4832, 0.7153, 0.7533, 0.6948, 0.7275, 0.7135, 0.732, 0.7301, 0.7568, 0.689, 0.5112, 0.708, 0.4779, 0.7301, 0.4832, 0.7135, 0.517, 0.74, 0.7729, 0.7153, 0.7533, 0.7301, 0.7568, 0.7502, 0.7753, 0.6752, 0.5476, 0.689, 0.5112, 0.7135, 0.517, 0.7013, 0.5538, 0.768, 0.7857, 0.74, 0.7729, 0.7502, 0.7753, 0.7731, 0.7869, 0.397, 0.334, 0.3791, 0.3069, 0.4059, 0.307, 0.4197, 0.3342, 0.3651, 0.08671, 0.3791, 0.05379, 0.4019, 0.0539, 0.3919, 0.08684, 0.418, 0.3552, 0.397, 0.334, 0.4197, 0.3342, 0.4359, 0.3553, 0.3554, 0.1231, 0.3651, 0.08671, 0.3919, 0.08684, 0.3852, 0.1233, 0.4413, 0.3695, 0.418, 0.3552, 0.4359, 0.3553, 0.4536, 0.3695, 0.3505, 0.1616, 0.3554, 0.1231, 0.3852, 0.1233, 0.3821, 0.1618, 0.4661, 0.3764, 0.4413, 0.3695, 0.4536, 0.3695, 0.4723, 0.3764, 0.3505, 0.2007, 0.3505, 0.1616, 0.3821, 0.1618, 0.3827, 0.2009, 0.5174, 0.5434, 0.5215, 0.5295, 0.5272, 0.5337, 0.521, 0.5471, 0.5209, 0.547, 0.5186, 0.5444, 0.5407, 0.8084, 0.5407, 0.8349, 0.5401, 0.8288, 0.3554, 0.2389, 0.3505, 0.2007, 0.3827, 0.2009, 0.387, 0.2391, 0.5421, 0.5057, 0.5272, 0.5337, 0.5215, 0.5295, 0.5309, 0.4973, 0.3651, 0.2748, 0.3554, 0.2389, 0.387, 0.2391, 0.3948, 0.2749, 0.5522, 0.4804, 0.5421, 0.5057, 0.5309, 0.4973, 0.5359, 0.4682, 0.3791, 0.3069, 0.3651, 0.2748, 0.3948, 0.2749, 0.4059, 0.307, 0.3791, 0.05379, 0.397, 0.02562, 0.4149, 0.02571, 0.4019, 0.0539, 0.5407, 0.8084, 0.5401, 0.8288, 0.5396, 0.8219, 0.387, 0.2391, 0.3827, 0.2009, 0.4186, 0.2002, 0.4222, 0.2384, 0.5309, 0.4973, 0.5215, 0.5295, 0.5152, 0.5265, 0.5186, 0.4915, 0.3948, 0.2749, 0.387, 0.2391, 0.4222, 0.2384, 0.428, 0.2743, 0.5359, 0.4682, 0.5309, 0.4973, 0.5186, 0.4915, 0.518, 0.4598, 0.4059, 0.307, 0.3948, 0.2749, 0.428, 0.2743, 0.4357, 0.3064, 0.4019, 0.0539, 0.4149, 0.02571, 0.4348, 0.0253, 0.4273, 0.05338, 0.4197, 0.3342, 0.4059, 0.307, 0.4357, 0.3064, 0.4451, 0.3336, 0.3919, 0.08684, 0.4019, 0.0539, 0.4273, 0.05338, 0.4217, 0.08623, 0.4359, 0.3553, 0.4197, 0.3342, 0.4451, 0.3336, 0.4558, 0.3549, 0.3852, 0.1233, 0.3919, 0.08684, 0.4217, 0.08623, 0.4183, 0.1226, 0.4536, 0.3695, 0.4359, 0.3553, 0.4558, 0.3549, 0.4674, 0.3692, 0.3821, 0.1618, 0.3852, 0.1233, 0.4183, 0.1226, 0.4173, 0.1611, 0.4723, 0.3764, 0.4536, 0.3695, 0.4674, 0.3692, 0.4793, 0.3763, 0.3827, 0.2009, 0.3821, 0.1618, 0.4173, 0.1611, 0.4186, 0.2002, 0.513, 0.5409, 0.5152, 0.5265, 0.5215, 0.5295, 0.5174, 0.5434, 0.5159, 0.5423, 0.513, 0.5409, 0.2537, 0.8048, 0.2572, 0.8257, 0.2563, 0.8236, 0.2531, 0.8033, 0.2546, 0.806, 0.2586, 0.8277, 0.2572, 0.8257, 0.2537, 0.8048, 0.2558, 0.8071, 0.2603, 0.8293, 0.2586, 0.8277, 0.2546, 0.806, 0.2571, 0.808, 0.2624, 0.8307, 0.2603, 0.8293, 0.2558, 0.8071, 0.2586, 0.8086, 0.2646, 0.8316, 0.2624, 0.8307, 0.2571, 0.808, 0.2602, 0.809, 0.2671, 0.8321, 0.2646, 0.8316, 0.2586, 0.8086, 0.2618, 0.809, 0.2695, 0.8322, 0.2671, 0.8321, 0.2602, 0.809, 0.2634, 0.8088, 0.2719, 0.8318, 0.2695, 0.8322, 0.2618, 0.809, 0.2649, 0.8082, 0.2742, 0.831, 0.2719, 0.8318, 0.2634, 0.8088, 0.2663, 0.8074, 0.2763, 0.8298, 0.2742, 0.831, 0.2649, 0.8082, 0.2674, 0.8064, 0.278, 0.8282, 0.2763, 0.8298, 0.2663, 0.8074, 0.2684, 0.8052, 0.2794, 0.8263, 0.278, 0.8282, 0.2674, 0.8064, 0.1919, 0.7861, 0.1981, 0.7261, 0.1992, 0.7265, 0.1926, 0.7864, 0.1909, 0.7858, 0.1967, 0.7257, 0.1981, 0.7261, 0.1919, 0.7861, 0.1897, 0.7856, 0.1949, 0.7254, 0.1967, 0.7257, 0.1909, 0.7858, 0.1883, 0.7855, 0.1928, 0.7252, 0.1949, 0.7254, 0.1897, 0.7856, 0.1868, 0.7854, 0.1904, 0.7251, 0.1928, 0.7252, 0.1883, 0.7855, 0.1852, 0.7854, 0.188, 0.7252, 0.1904, 0.7251, 0.1868, 0.7854, 0.1836, 0.7855, 0.1855, 0.7253, 0.188, 0.7252, 0.1852, 0.7854, 0.182, 0.7857, 0.1831, 0.7255, 0.1855, 0.7253, 0.1836, 0.7855, 0.1805, 0.7859, 0.1809, 0.7258, 0.1831, 0.7255, 0.182, 0.7857, 0.1792, 0.7861, 0.1789, 0.7262, 0.1809, 0.7258, 0.1805, 0.7859, 0.1781, 0.7865, 0.1772, 0.7267, 0.1789, 0.7262, 0.1792, 0.7861, 0.1773, 0.7868, 0.176, 0.7272, 0.1772, 0.7267, 0.1781, 0.7865, 0.1767, 0.7871, 0.1751, 0.7277, 0.176, 0.7272, 0.1773, 0.7868, 0.3721, 0.8385, 0.3688, 0.8525, 0.3666, 0.8517, 0.3706, 0.8379, 0.3735, 0.8393, 0.3709, 0.8538, 0.3688, 0.8525, 0.3721, 0.8385, 0.3746, 0.8403, 0.3726, 0.8554, 0.3709, 0.8538, 0.3735, 0.8393, 0.3755, 0.8416, 0.374, 0.8573, 0.3726, 0.8554, 0.3746, 0.8403, 0.3761, 0.843, 0.3749, 0.8594, 0.374, 0.8573, 0.3755, 0.8416, 0.3615, 0.8588, 0.3603, 0.8593, 0.357, 0.853, 0.3593, 0.852, 0.3765, 0.8445, 0.3754, 0.8617, 0.3749, 0.8594, 0.3761, 0.843, 0.3765, 0.846, 0.3754, 0.864, 0.3754, 0.8617, 0.3765, 0.8445, 0.2465, 0.7836, 0.2476, 0.7852, 0.2546, 0.806, 0.2537, 0.8048, 0.1823, 0.9248, 0.1815, 0.9251, 0.1737, 0.8521, 0.1748, 0.8517, 0.2624, 0.787, 0.2638, 0.7857, 0.2674, 0.8064, 0.2663, 0.8074, 0.1817, 0.8505, 0.1797, 0.8507, 0.182, 0.7857, 0.1836, 0.7855, 0.3793, 0.819, 0.3804, 0.8206, 0.3755, 0.8416, 0.3746, 0.8403, 0.2547, 0.7889, 0.2567, 0.789, 0.2618, 0.809, 0.2602, 0.809, 0.1895, 0.8506, 0.1877, 0.8504, 0.1883, 0.7855, 0.1897, 0.7856, 0.3722, 0.8157, 0.3742, 0.816, 0.3706, 0.8379, 0.369, 0.8377, 0.2476, 0.7852, 0.2491, 0.7866, 0.2558, 0.8071, 0.2546, 0.806, 0.1936, 0.852, 0.1931, 0.8515, 0.1926, 0.7864, 0.193, 0.7867, 0.1797, 0.8507, 0.1778, 0.8509, 0.1805, 0.7859, 0.182, 0.7857, 0.3804, 0.8206, 0.3812, 0.8224, 0.3761, 0.843, 0.3755, 0.8416, 0.2567, 0.789, 0.2588, 0.7887, 0.2634, 0.8088, 0.2618, 0.809, 0.1877, 0.8504, 0.1858, 0.8504, 0.1868, 0.7854, 0.1883, 0.7855, 0.3742, 0.816, 0.3761, 0.8167, 0.3721, 0.8385, 0.3706, 0.8379, 0.2491, 0.7866, 0.2508, 0.7877, 0.2571, 0.808, 0.2558, 0.8071, 0.1931, 0.8515, 0.1922, 0.8512, 0.1919, 0.7861, 0.1926, 0.7864, 0.1778, 0.8509, 0.1762, 0.8513, 0.1792, 0.7861, 0.1805, 0.7859, 0.3812, 0.8224, 0.3816, 0.8243, 0.3765, 0.8445, 0.3761, 0.843, 0.2588, 0.7887, 0.2607, 0.788, 0.2649, 0.8082, 0.2634, 0.8088, 0.1858, 0.8504, 0.1838, 0.8504, 0.1852, 0.7854, 0.1868, 0.7854, 0.3761, 0.8167, 0.3778, 0.8177, 0.3735, 0.8393, 0.3721, 0.8385, 0.2508, 0.7877, 0.2527, 0.7885, 0.2586, 0.8086, 0.2571, 0.808, 0.1922, 0.8512, 0.191, 0.8509, 0.1909, 0.7858, 0.1919, 0.7861, 0.1762, 0.8513, 0.1748, 0.8517, 0.1781, 0.7865, 0.1792, 0.7861, 0.2457, 0.7818, 0.2465, 0.7836, 0.2537, 0.8048, 0.2531, 0.8033, 0.3816, 0.8243, 0.3816, 0.8262, 0.3765, 0.846, 0.3765, 0.8445, 0.2607, 0.788, 0.2624, 0.787, 0.2663, 0.8074, 0.2649, 0.8082, 0.1838, 0.8504, 0.1817, 0.8505, 0.1836, 0.7855, 0.1852, 0.7854, 0.3778, 0.8177, 0.3793, 0.819, 0.3746, 0.8403, 0.3735, 0.8393, 0.2527, 0.7885, 0.2547, 0.7889, 0.2602, 0.809, 0.2586, 0.8086, 0.191, 0.8509, 0.1895, 0.8506, 0.1897, 0.7856, 0.1909, 0.7858, 0.1748, 0.8517, 0.1737, 0.8521, 0.1773, 0.7868, 0.1781, 0.7865, 0.3517, 0.7803, 0.3528, 0.7809, 0.3632, 0.7955, 0.3619, 0.7947, 0.2704, 0.7552, 0.2715, 0.7542, 0.2638, 0.7857, 0.2624, 0.787, 0.1815, 0.9251, 0.1809, 0.9254, 0.173, 0.8525, 0.1737, 0.8521, 0.1963, 0.925, 0.1959, 0.9247, 0.1931, 0.8515, 0.1936, 0.852, 0.3605, 0.7942, 0.3619, 0.7947, 0.3761, 0.8167, 0.3742, 0.816, 0.1959, 0.9247, 0.1953, 0.9244, 0.1922, 0.8512, 0.1931, 0.8515, 0.3619, 0.7947, 0.3632, 0.7955, 0.3778, 0.8177, 0.3761, 0.8167, 0.1953, 0.9244, 0.1944, 0.9242, 0.191, 0.8509, 0.1922, 0.8512, 0.258, 0.7514, 0.2585, 0.7527, 0.2465, 0.7836, 0.2457, 0.7818, 0.3632, 0.7955, 0.3643, 0.7965, 0.3793, 0.819, 0.3778, 0.8177, 0.1944, 0.9242, 0.1932, 0.924, 0.1895, 0.8506, 0.191, 0.8509, 0.2585, 0.7527, 0.2594, 0.7539, 0.2476, 0.7852, 0.2465, 0.7836, 0.3643, 0.7965, 0.3651, 0.7977, 0.3804, 0.8206, 0.3793, 0.819, 0.1932, 0.924, 0.1919, 0.9239, 0.1877, 0.8504, 0.1895, 0.8506, 0.2594, 0.7539, 0.2605, 0.7549, 0.2491, 0.7866, 0.2476, 0.7852, 0.258, 0.7471, 0.2577, 0.7485, 0.2453, 0.778, 0.2457, 0.7762, 0.1919, 0.9239, 0.1905, 0.9238, 0.1858, 0.8504, 0.1877, 0.8504, 0.2605, 0.7549, 0.2617, 0.7558, 0.2508, 0.7877, 0.2491, 0.7866, 0.2577, 0.7485, 0.2577, 0.75, 0.2453, 0.7799, 0.2453, 0.778, 0.1905, 0.9238, 0.189, 0.9238, 0.1838, 0.8504, 0.1858, 0.8504, 0.2617, 0.7558, 0.2631, 0.7564, 0.2527, 0.7885, 0.2508, 0.7877, 0.2577, 0.75, 0.258, 0.7514, 0.2457, 0.7818, 0.2453, 0.7799, 0.189, 0.9238, 0.1874, 0.9239, 0.1817, 0.8505, 0.1838, 0.8504, 0.2631, 0.7564, 0.2647, 0.7567, 0.2547, 0.7889, 0.2527, 0.7885, 0.1874, 0.9239, 0.1859, 0.924, 0.1797, 0.8507, 0.1817, 0.8505, 0.2647, 0.7567, 0.2662, 0.7567, 0.2567, 0.789, 0.2547, 0.7889, 0.1859, 0.924, 0.1845, 0.9242, 0.1778, 0.8509, 0.1797, 0.8507, 0.2662, 0.7567, 0.2677, 0.7565, 0.2588, 0.7887, 0.2567, 0.789, 0.1845, 0.9242, 0.1833, 0.9245, 0.1762, 0.8513, 0.1778, 0.8509, 0.2677, 0.7565, 0.2691, 0.756, 0.2607, 0.788, 0.2588, 0.7887, 0.1833, 0.9245, 0.1823, 0.9248, 0.1748, 0.8517, 0.1762, 0.8513, 0.2691, 0.756, 0.2704, 0.7552, 0.2624, 0.787, 0.2607, 0.788, 0.2709, 0.7299, 0.2713, 0.7304, 0.2688, 0.7349, 0.2678, 0.734, 0.1983, 0.9704, 0.1975, 0.9702, 0.1944, 0.9242, 0.1953, 0.9244, 0.2666, 0.7318, 0.2671, 0.733, 0.2585, 0.7527, 0.258, 0.7514, 0.3528, 0.7809, 0.3537, 0.7818, 0.3643, 0.7965, 0.3632, 0.7955, 0.1975, 0.9702, 0.1966, 0.97, 0.1932, 0.924, 0.1944, 0.9242, 0.2671, 0.733, 0.2678, 0.734, 0.2594, 0.7539, 0.2585, 0.7527, 0.3537, 0.7818, 0.3544, 0.7828, 0.3651, 0.7977, 0.3643, 0.7965, 0.1966, 0.97, 0.1955, 0.9699, 0.1919, 0.9239, 0.1932, 0.924, 0.2678, 0.734, 0.2688, 0.7349, 0.2605, 0.7549, 0.2594, 0.7539, 0.2666, 0.7282, 0.2664, 0.7294, 0.2577, 0.7485, 0.258, 0.7471, 0.1955, 0.9699, 0.1942, 0.9699, 0.1905, 0.9238, 0.1919, 0.9239, 0.2688, 0.7349, 0.2698, 0.7356, 0.2617, 0.7558, 0.2605, 0.7549, 0.2664, 0.7294, 0.2664, 0.7306, 0.2577, 0.75, 0.2577, 0.7485, 0.1942, 0.9699, 0.1929, 0.9699, 0.189, 0.9238, 0.1905, 0.9238, 0.2698, 0.7356, 0.271, 0.7361, 0.2631, 0.7564, 0.2617, 0.7558, 0.2664, 0.7306, 0.2666, 0.7318, 0.258, 0.7514, 0.2577, 0.75, 0.1929, 0.9699, 0.1916, 0.97, 0.1874, 0.9239, 0.189, 0.9238, 0.271, 0.7361, 0.2723, 0.7364, 0.2647, 0.7567, 0.2631, 0.7564, 0.1916, 0.97, 0.1904, 0.9701, 0.1859, 0.924, 0.1874, 0.9239, 0.2723, 0.7364, 0.2736, 0.7364, 0.2662, 0.7567, 0.2647, 0.7567, 0.1904, 0.9701, 0.1892, 0.9703, 0.1845, 0.9242, 0.1859, 0.924, 0.2736, 0.7364, 0.2749, 0.7362, 0.2677, 0.7565, 0.2662, 0.7567, 0.1892, 0.9703, 0.1881, 0.9705, 0.1833, 0.9245, 0.1845, 0.9242, 0.2749, 0.7362, 0.2761, 0.7358, 0.2691, 0.756, 0.2677, 0.7565, 0.1881, 0.9705, 0.1872, 0.9707, 0.1823, 0.9248, 0.1833, 0.9245, 0.2761, 0.7358, 0.2772, 0.7351, 0.2704, 0.7552, 0.2691, 0.756, 0.1872, 0.9707, 0.1865, 0.971, 0.1815, 0.9251, 0.1823, 0.9248, 0.2772, 0.7351, 0.2782, 0.7343, 0.2715, 0.7542, 0.2704, 0.7552, 0.1865, 0.971, 0.1861, 0.9713, 0.1809, 0.9254, 0.1815, 0.9251, 0.1992, 0.9709, 0.1989, 0.9706, 0.1959, 0.9247, 0.1963, 0.925, 0.3505, 0.7799, 0.3517, 0.7803, 0.3619, 0.7947, 0.3605, 0.7942, 0.1989, 0.9706, 0.1983, 0.9704, 0.1953, 0.9244, 0.1959, 0.9247, 0.3701, 0.8639, 0.3701, 0.8651, 0.3698, 0.8664, 0.3694, 0.8676, 0.3686, 0.8686, 0.3677, 0.8695, 0.3666, 0.8703, 0.3654, 0.8708, 0.3641, 0.8711, 0.3628, 0.8711, 0.3615, 0.8709, 0.3603, 0.8705, 0.3592, 0.8698, 0.3583, 0.869, 0.3576, 0.868, 0.3571, 0.8669, 0.3568, 0.8656, 0.3568, 0.8644, 0.3571, 0.8632, 0.3576, 0.862, 0.3583, 0.8609, 0.3592, 0.86, 0.3603, 0.8593, 0.3615, 0.8588, 0.3628, 0.8585, 0.3641, 0.8584, 0.3654, 0.8586, 0.3666, 0.859, 0.3677, 0.8597, 0.3686, 0.8605, 0.3693, 0.8616, 0.3698, 0.8627, 0.3701, 0.8639, 0.3698, 0.8627, 0.3749, 0.8594, 0.3754, 0.8617, 0.3615, 0.8709, 0.3628, 0.8711, 0.3618, 0.8752, 0.3594, 0.8749, 0.3576, 0.862, 0.3571, 0.8632, 0.351, 0.8603, 0.3519, 0.8581, 0.3677, 0.8597, 0.3666, 0.859, 0.3688, 0.8525, 0.3709, 0.8538, 0.3666, 0.8703, 0.3677, 0.8695, 0.371, 0.8722, 0.3689, 0.8736, 0.3571, 0.8669, 0.3576, 0.868, 0.3519, 0.8693, 0.351, 0.8672, 0.3628, 0.8585, 0.3615, 0.8588, 0.3593, 0.852, 0.3617, 0.8515, 0.3698, 0.8664, 0.3701, 0.8651, 0.3754, 0.864, 0.375, 0.8663, 0.3701, 0.8651, 0.3701, 0.8639, 0.3754, 0.8617, 0.3754, 0.864, 0.3603, 0.8705, 0.3615, 0.8709, 0.3594, 0.8749, 0.3571, 0.874, 0.3583, 0.8609, 0.3576, 0.862, 0.3519, 0.8581, 0.3533, 0.8561, 0.3686, 0.8605, 0.3677, 0.8597, 0.3709, 0.8538, 0.3726, 0.8554, 0.3654, 0.8708, 0.3666, 0.8703, 0.3689, 0.8736, 0.3667, 0.8746, 0.3568, 0.8656, 0.3571, 0.8669, 0.351, 0.8672, 0.3505, 0.8649, 0.3641, 0.8584, 0.3628, 0.8585, 0.3617, 0.8515, 0.3641, 0.8514, 0.3694, 0.8676, 0.3698, 0.8664, 0.375, 0.8663, 0.374, 0.8685, 0.3592, 0.8698, 0.3603, 0.8705, 0.3571, 0.874, 0.3551, 0.8728, 0.3592, 0.86, 0.3583, 0.8609, 0.3533, 0.8561, 0.355, 0.8544, 0.3693, 0.8616, 0.3686, 0.8605, 0.3726, 0.8554, 0.374, 0.8573, 0.3641, 0.8711, 0.3654, 0.8708, 0.3667, 0.8746, 0.3642, 0.8751, 0.3568, 0.8644, 0.3568, 0.8656, 0.3505, 0.8649, 0.3505, 0.8626, 0.3654, 0.8586, 0.3641, 0.8584, 0.3641, 0.8514, 0.3666, 0.8517, 0.3686, 0.8686, 0.3694, 0.8676, 0.374, 0.8685, 0.3727, 0.8705, 0.3583, 0.869, 0.3592, 0.8698, 0.3551, 0.8728, 0.3533, 0.8712, 0.3603, 0.8593, 0.3592, 0.86, 0.355, 0.8544, 0.357, 0.853, 0.3698, 0.8627, 0.3693, 0.8616, 0.374, 0.8573, 0.3749, 0.8594, 0.3628, 0.8711, 0.3641, 0.8711, 0.3642, 0.8751, 0.3618, 0.8752, 0.3571, 0.8632, 0.3568, 0.8644, 0.3505, 0.8626, 0.351, 0.8603, 0.3666, 0.859, 0.3654, 0.8586, 0.3666, 0.8517, 0.3688, 0.8525, 0.3677, 0.8695, 0.3686, 0.8686, 0.3727, 0.8705, 0.371, 0.8722, 0.3576, 0.868, 0.3583, 0.869, 0.3533, 0.8712, 0.3519, 0.8693, 0.2749, 0.7255, 0.2754, 0.7259, 0.2759, 0.7263, 0.2762, 0.7268, 0.2765, 0.7273, 0.2766, 0.7279, 0.2766, 0.7285, 0.2764, 0.7291, 0.2762, 0.7296, 0.2758, 0.7301, 0.2754, 0.7305, 0.2749, 0.7308, 0.2743, 0.731, 0.2737, 0.7311, 0.273, 0.7311, 0.2724, 0.7309, 0.2718, 0.7307, 0.2713, 0.7304, 0.2709, 0.7299, 0.2705, 0.7294, 0.2703, 0.7289, 0.2702, 0.7283, 0.2702, 0.7277, 0.2703, 0.7272, 0.2705, 0.7266, 0.2709, 0.7262, 0.2713, 0.7258, 0.2719, 0.7254, 0.2725, 0.7252, 0.2731, 0.7251, 0.2737, 0.7252, 0.2743, 0.7253, 0.2703, 0.7272, 0.2702, 0.7277, 0.2664, 0.7294, 0.2666, 0.7282, 0.1942, 0.9761, 0.1936, 0.9761, 0.1942, 0.9699, 0.1955, 0.9699, 0.2713, 0.7304, 0.2718, 0.7307, 0.2698, 0.7356, 0.2688, 0.7349, 0.2702, 0.7277, 0.2702, 0.7283, 0.2664, 0.7306, 0.2664, 0.7294, 0.1936, 0.9761, 0.193, 0.9761, 0.1929, 0.9699, 0.1942, 0.9699, 0.2718, 0.7307, 0.2724, 0.7309, 0.271, 0.7361, 0.2698, 0.7356, 0.2702, 0.7283, 0.2703, 0.7289, 0.2666, 0.7318, 0.2664, 0.7306, 0.193, 0.9761, 0.1923, 0.9762, 0.1916, 0.97, 0.1929, 0.9699, 0.2724, 0.7309, 0.273, 0.7311, 0.2723, 0.7364, 0.271, 0.7361, 0.1923, 0.9762, 0.1917, 0.9762, 0.1904, 0.9701, 0.1916, 0.97, 0.273, 0.7311, 0.2737, 0.7311, 0.2736, 0.7364, 0.2723, 0.7364, 0.1917, 0.9762, 0.1912, 0.9763, 0.1892, 0.9703, 0.1904, 0.9701, 0.2737, 0.7311, 0.2743, 0.731, 0.2749, 0.7362, 0.2736, 0.7364, 0.1912, 0.9763, 0.1906, 0.9764, 0.1881, 0.9705, 0.1892, 0.9703, 0.2743, 0.731, 0.2749, 0.7308, 0.2761, 0.7358, 0.2749, 0.7362, 0.1906, 0.9764, 0.1902, 0.9765, 0.1872, 0.9707, 0.1881, 0.9705, 0.2749, 0.7308, 0.2754, 0.7305, 0.2772, 0.7351, 0.2761, 0.7358, 0.1902, 0.9765, 0.1899, 0.9767, 0.1865, 0.971, 0.1872, 0.9707, 0.2754, 0.7305, 0.2758, 0.7301, 0.2782, 0.7343, 0.2772, 0.7351, 0.1899, 0.9767, 0.1897, 0.9768, 0.1861, 0.9713, 0.1865, 0.971, 0.2758, 0.7301, 0.2762, 0.7296, 0.2789, 0.7333, 0.2782, 0.7343, 0.1897, 0.9768, 0.1896, 0.9769, 0.1859, 0.9716, 0.1861, 0.9713, 0.2762, 0.7296, 0.2764, 0.7291, 0.2794, 0.7322, 0.2789, 0.7333, 0.2713, 0.7258, 0.2709, 0.7262, 0.2679, 0.7262, 0.2688, 0.7253, 0.1956, 0.9764, 0.1952, 0.9763, 0.1975, 0.9702, 0.1983, 0.9704, 0.2703, 0.7289, 0.2705, 0.7294, 0.2671, 0.733, 0.2666, 0.7318, 0.2709, 0.7262, 0.2705, 0.7266, 0.2671, 0.7271, 0.2679, 0.7262, 0.1952, 0.9763, 0.1947, 0.9762, 0.1966, 0.97, 0.1975, 0.9702, 0.2705, 0.7294, 0.2709, 0.7299, 0.2678, 0.734, 0.2671, 0.733, 0.2705, 0.7266, 0.2703, 0.7272, 0.2666, 0.7282, 0.2671, 0.7271, 0.1947, 0.9762, 0.1942, 0.9761, 0.1955, 0.9699, 0.1966, 0.97, 0.5047, 0.5766, 0.5047, 0.5766, 0.5113, 0.5631, 0.5118, 0.5632, 0.5077, 0.5773, 0.5062, 0.5769, 0.5077, 0.5773, 0.5118, 0.5632, 0.5124, 0.5632, 0.5108, 0.5773, 0.5095, 0.5773, 0.5078, 0.5773, 0.513, 0.5631, 0.5138, 0.5766, 0.5133, 0.5768, 0.5113, 0.5772, 0.5108, 0.5773, 0.5124, 0.5632, 0.5135, 0.5628, 0.5166, 0.5753, 0.5154, 0.5759, 0.5138, 0.5766, 0.513, 0.5631, 0.5166, 0.5753, 0.5135, 0.5628, 0.514, 0.5625, 0.5192, 0.5733, 0.5176, 0.5746, 0.5192, 0.5733, 0.514, 0.5625, 0.5144, 0.562, 0.5213, 0.5708, 0.5199, 0.5725, 0.5213, 0.5708, 0.5144, 0.562, 0.5147, 0.5614, 0.523, 0.5678, 0.5219, 0.5697, 0.523, 0.5678, 0.5147, 0.5614, 0.5149, 0.5608, 0.5242, 0.5644, 0.5236, 0.5661, 0.5242, 0.5644, 0.5149, 0.5608, 0.515, 0.5602, 0.5248, 0.5608, 0.5246, 0.5617, 0.515, 0.5602, 0.515, 0.5595, 0.5247, 0.5571, 0.5248, 0.5608, 0.5148, 0.5589, 0.524, 0.5535, 0.5246, 0.5568, 0.5247, 0.5571, 0.515, 0.5595, 0.5146, 0.5582, 0.5228, 0.5501, 0.5234, 0.5518, 0.524, 0.5535, 0.5148, 0.5589, 0.5228, 0.5501, 0.5146, 0.5582, 0.5143, 0.5577, 0.5209, 0.547, 0.521, 0.5471, 0.5209, 0.547, 0.5143, 0.5577, 0.5138, 0.5572, 0.5186, 0.5444, 0.5186, 0.5444, 0.5138, 0.5572, 0.5134, 0.5568, 0.5159, 0.5423, 0.5174, 0.5434, 0.5159, 0.5423, 0.5134, 0.5568, 0.5128, 0.5566, 0.513, 0.5409, 0.5128, 0.5566, 0.5122, 0.5565, 0.5098, 0.5402, 0.513, 0.5409, 0.513, 0.5409, 0.5122, 0.5565, 0.5117, 0.5565, 0.5066, 0.5402, 0.5081, 0.5402, 0.5098, 0.5402, 0.5111, 0.5566, 0.5035, 0.541, 0.5066, 0.5402, 0.5117, 0.5565, 0.5106, 0.5568, 0.5006, 0.5424, 0.5034, 0.541, 0.5035, 0.541, 0.5111, 0.5566, 0.5006, 0.5424, 0.5106, 0.5568, 0.5101, 0.5572, 0.498, 0.5445, 0.4993, 0.5435, 0.498, 0.5445, 0.5101, 0.5572, 0.5097, 0.5577, 0.4958, 0.5471, 0.496, 0.5469, 0.4958, 0.5471, 0.5097, 0.5577, 0.5094, 0.5582, 0.4942, 0.5502, 0.4942, 0.5502, 0.5094, 0.5582, 0.5092, 0.5589, 0.4931, 0.5536, 0.4939, 0.5511, 0.4931, 0.5536, 0.5092, 0.5589, 0.5091, 0.5595, 0.4926, 0.5572, 0.4928, 0.5555, 0.5091, 0.5602, 0.4927, 0.5609, 0.4927, 0.5596, 0.4926, 0.5572, 0.5091, 0.5595, 0.5092, 0.5608, 0.4935, 0.5644, 0.4933, 0.5633, 0.4927, 0.5609, 0.5091, 0.5602, 0.5095, 0.5615, 0.4949, 0.5678, 0.4944, 0.5665, 0.4935, 0.5644, 0.5092, 0.5608, 0.4949, 0.5678, 0.5095, 0.5615, 0.5098, 0.562, 0.4967, 0.5707, 0.4957, 0.5691, 0.4972, 0.5712, 0.4967, 0.5707, 0.5098, 0.562, 0.5102, 0.5625, 0.4991, 0.5733, 0.4987, 0.5728, 0.4991, 0.5733, 0.5102, 0.5625, 0.5107, 0.5629, 0.5018, 0.5752, 0.5017, 0.5752, 0.5002, 0.5741, 0.5018, 0.5752, 0.5107, 0.5629, 0.5113, 0.5631, 0.5047, 0.5766, 0.5032, 0.5759, 0.4315, 0.7799, 0.4324, 0.7799, 0.434, 0.8257, 0.4333, 0.8257, 0.5335, 0.564, 0.5327, 0.564, 0.5318, 0.5638, 0.531, 0.5634, 0.5303, 0.5628, 0.5297, 0.5621, 0.5292, 0.5613, 0.5288, 0.5604, 0.5286, 0.5594, 0.5286, 0.5585, 0.5288, 0.5575, 0.5291, 0.5566, 0.5295, 0.5558, 0.5301, 0.5551, 0.5308, 0.5545, 0.5316, 0.5541, 0.5324, 0.5539, 0.5333, 0.5539, 0.5341, 0.5541, 0.5349, 0.5545, 0.5356, 0.555, 0.5363, 0.5557, 0.5368, 0.5566, 0.5371, 0.5575, 0.5373, 0.5584, 0.5373, 0.5594, 0.5372, 0.5604, 0.5369, 0.5613, 0.5364, 0.5621, 0.5358, 0.5628, 0.5351, 0.5634, 0.5344, 0.5638, 0.4834, 0.7799, 0.4836, 0.78, 0.4849, 0.8256, 0.4847, 0.8256, 0.4897, 0.7803, 0.4906, 0.7802, 0.4896, 0.8258, 0.489, 0.8258, 0.4278, 0.7804, 0.4283, 0.7802, 0.4312, 0.8259, 0.4309, 0.826, 0.4359, 0.78, 0.4365, 0.7802, 0.4367, 0.8259, 0.4363, 0.8258, 0.4859, 0.7803, 0.4868, 0.7803, 0.487, 0.8259, 0.4864, 0.8258, 0.5288, 0.5575, 0.5286, 0.5585, 0.5091, 0.5595, 0.5092, 0.5589, 0.4324, 0.7799, 0.4334, 0.7799, 0.4347, 0.8257, 0.434, 0.8257, 0.4836, 0.78, 0.4839, 0.7801, 0.4851, 0.8257, 0.4849, 0.8256, 0.4906, 0.7802, 0.4914, 0.7801, 0.4901, 0.8258, 0.4896, 0.8258, 0.4283, 0.7802, 0.4289, 0.7801, 0.4316, 0.8259, 0.4312, 0.8259, 0.4365, 0.7802, 0.4369, 0.7803, 0.437, 0.826, 0.4367, 0.8259, 0.4868, 0.7803, 0.4877, 0.7803, 0.4877, 0.8259, 0.487, 0.8259, 0.5286, 0.5585, 0.5286, 0.5594, 0.5091, 0.5602, 0.5091, 0.5595, 0.4334, 0.7799, 0.4343, 0.7799, 0.4353, 0.8257, 0.4347, 0.8257, 0.4839, 0.7801, 0.4844, 0.7801, 0.4854, 0.8258, 0.4851, 0.8257, 0.4914, 0.7801, 0.4921, 0.7801, 0.4906, 0.8257, 0.4901, 0.8258, 0.4289, 0.7801, 0.4297, 0.78, 0.4321, 0.8258, 0.4316, 0.8259, 0.4369, 0.7803, 0.4372, 0.7804, 0.4372, 0.8261, 0.437, 0.826, 0.4877, 0.7803, 0.4887, 0.7803, 0.4883, 0.8259, 0.4877, 0.8259, 0.5286, 0.5594, 0.5288, 0.5604, 0.5092, 0.5608, 0.5091, 0.5602, 0.4343, 0.7799, 0.4352, 0.78, 0.4358, 0.8258, 0.4353, 0.8257, 0.4844, 0.7801, 0.4851, 0.7802, 0.4859, 0.8258, 0.4854, 0.8258, 0.4921, 0.7801, 0.4926, 0.78, 0.491, 0.8256, 0.4906, 0.8257, 0.4305, 0.7799, 0.4315, 0.7799, 0.4333, 0.8257, 0.4327, 0.8257, 0.4297, 0.78, 0.4305, 0.7799, 0.4327, 0.8257, 0.4321, 0.8258, 0.4372, 0.7804, 0.4373, 0.7806, 0.4373, 0.8262, 0.4372, 0.8261, 0.4887, 0.7803, 0.4897, 0.7803, 0.489, 0.8258, 0.4883, 0.8259, 0.5288, 0.5604, 0.5292, 0.5613, 0.5095, 0.5615, 0.5092, 0.5608, 0.4352, 0.78, 0.4359, 0.78, 0.4363, 0.8258, 0.4358, 0.8258, 0.4851, 0.7802, 0.4859, 0.7803, 0.4864, 0.8258, 0.4859, 0.8258, 0.4926, 0.78, 0.493, 0.7799, 0.4913, 0.8256, 0.491, 0.8256])
me_x.materials.append(mat_melon_mat)
me_x.update()

# ---- objects
ob_body = bpy.data.objects.new('Body', me_x)

# ---- transforms, parenting, visibility, modifiers, constraints
ob_body.location = (0.0, 0.0, 0.3291)
ob_body.rotation_euler = (0.1834, -0.0, 0.0)
ob_body.scale = (0.4111, 0.4111, 0.4111)

# ---- collection membership
scene.collection.objects.link(ob_body)

# ---- scene / render settings (as saved in the file)
scene.frame_start = 1; scene.frame_end = 250; scene.frame_set(1)
scene.render.engine = 'BLENDER_EEVEE_NEXT'
scene.render.bake_bias = 0.0
scene.render.bake_samples = 0
scene.cycles.sampling_pattern = 'TABULATED_SOBOL'
scene.eevee.use_volume_custom_range = False
bpy.context.view_layer.update()

# ---- added for rendering (the .blend has no active camera and no usable light): camera, sun
cam_auto = bpy.data.cameras.new('AutoCamera')
cam_auto.lens = 50.0
cam_auto.sensor_width = 36.0
cam_auto.clip_end = 1000.0
ob_auto_camera = bpy.data.objects.new('AutoCamera', cam_auto)
scene.collection.objects.link(ob_auto_camera)
ob_auto_camera.location = (1.5916, -1.92677, 1.69325)
ob_auto_camera.rotation_euler = (1.09748, -7.21219e-08, 0.694738)
scene.camera = ob_auto_camera
light_auto_sun = bpy.data.lights.new('AutoSun', 'SUN')
light_auto_sun.energy = 3.0
light_auto_sun.angle = 0.0523599
ob_auto_sun = bpy.data.objects.new('AutoSun', light_auto_sun)
scene.collection.objects.link(ob_auto_sun)
ob_auto_sun.rotation_euler = (0.872665, 0.174533, 0.523599)
bpy.context.view_layer.update()
